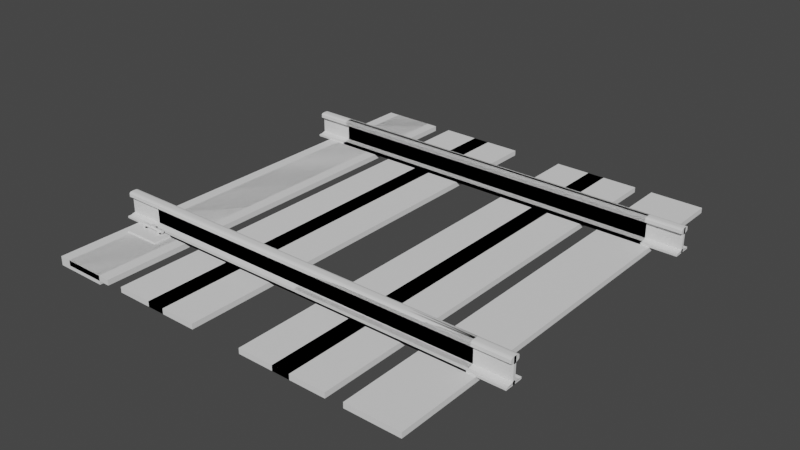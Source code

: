 # Source: einzelneschiene.blend  (saved by Blender 2.93.21; exported with 4.5.12 LTS)
import bpy
from mathutils import Matrix  # noqa: F401  (used for matrix-valued properties, if any)

bpy.ops.wm.read_factory_settings(use_empty=True)
scene = bpy.context.scene
scene.name = 'Scene'

# ---- collections
col_collection = bpy.data.collections.new('Collection'); scene.collection.children.link(col_collection)
col_collection_2 = bpy.data.collections.new('Collection 2'); scene.collection.children.link(col_collection_2)
col_gleis_building = bpy.data.collections.new('Gleis building'); scene.collection.children.link(col_gleis_building)
col_gleis_building_001 = bpy.data.collections.new('Gleis building.001'); scene.collection.children.link(col_gleis_building_001)

# ---- world
world_world = bpy.data.worlds.new('World'); scene.world = world_world
world_world.use_nodes = True; world_world.node_tree.nodes.clear()
_N = world_world.node_tree.nodes; _L = world_world.node_tree.links
n0 = _N.new('ShaderNodeOutputWorld'); n0.name = 'World Output'; n0.location = (300, 300)
n1 = _N.new('ShaderNodeBackground'); n1.name = 'Background'; n1.location = (10, 300)
n1.inputs[0].default_value = (0.05088, 0.05088, 0.05088, 1.0)
_L.new(n1.outputs[0], n0.inputs[0])
n0.is_active_output = True
world_world.color = (0.05088, 0.05088, 0.05088)
world_world.use_sun_shadow = False
world_world.sun_shadow_jitter_overblur = 0.0

# ---- meshes
me_w_rfel_033 = bpy.data.meshes.new('Würfel.033')
me_w_rfel_033.from_pydata([(-1.0, -1.0, -1.0), (-1.0, -1.0, 1.0), (-1.0, 1.0, -1.0), (-1.0, 1.0, 1.0), (1.0, -1.0, -1.0), (1.0, -1.0, 1.0), (1.0, 1.0, -1.0), (1.0, 1.0, 1.0)], [], [(0, 1, 3, 2), (2, 3, 7, 6), (6, 7, 5, 4), (4, 5, 1, 0), (2, 6, 4, 0), (7, 3, 1, 5)])
_uv = me_w_rfel_033.uv_layers.new(name='UV-Map')
_uv.uv.foreach_set('vector', [0.375, 0.0, 0.625, 0.0, 0.625, 0.25, 0.375, 0.25, 0.375, 0.25, 0.625, 0.25, 0.625, 0.5, 0.375, 0.5, 0.375, 0.5, 0.625, 0.5, 0.625, 0.75, 0.375, 0.75, 0.375, 0.75, 0.625, 0.75, 0.625, 1.0, 0.375, 1.0, 0.125, 0.5, 0.375, 0.5, 0.375, 0.75, 0.125, 0.75, 0.625, 0.5, 0.875, 0.5, 0.875, 0.75, 0.625, 0.75])
me_w_rfel_033.use_remesh_fix_poles = True
me_w_rfel_033.use_remesh_preserve_attributes = False
me_w_rfel_033.update()
me_w_rfel_034 = bpy.data.meshes.new('Würfel.034')
me_w_rfel_034.from_pydata([(-1.0, -1.0, -1.0), (-1.0, -1.0, 1.0), (-1.0, 1.0, -1.0), (-1.0, 1.0, 1.0), (1.0, -1.0, -1.0), (1.0, -1.0, 1.0), (1.0, 1.0, -1.0), (1.0, 1.0, 1.0)], [], [(0, 1, 3, 2), (2, 3, 7, 6), (6, 7, 5, 4), (4, 5, 1, 0), (2, 6, 4, 0), (7, 3, 1, 5)])
_uv = me_w_rfel_034.uv_layers.new(name='UV-Map')
_uv.uv.foreach_set('vector', [0.375, 0.0, 0.625, 0.0, 0.625, 0.25, 0.375, 0.25, 0.375, 0.25, 0.625, 0.25, 0.625, 0.5, 0.375, 0.5, 0.375, 0.5, 0.625, 0.5, 0.625, 0.75, 0.375, 0.75, 0.375, 0.75, 0.625, 0.75, 0.625, 1.0, 0.375, 1.0, 0.125, 0.5, 0.375, 0.5, 0.375, 0.75, 0.125, 0.75, 0.625, 0.5, 0.875, 0.5, 0.875, 0.75, 0.625, 0.75])
me_w_rfel_034.use_remesh_fix_poles = True
me_w_rfel_034.use_remesh_preserve_attributes = False
me_w_rfel_034.update()
me_w_rfel_036 = bpy.data.meshes.new('Würfel.036')
me_w_rfel_036.from_pydata([(-1.0, -1.0, -1.0), (-1.0, -1.0, 1.0), (-1.0, 1.0, -1.0), (-1.0, 1.0, 1.0), (1.0, -1.0, -1.0), (1.0, -1.0, 1.0), (1.0, 1.0, -1.0), (1.0, 1.0, 1.0), (-1.0, 0.9977, 1.089), (1.0, 0.9977, 1.089), (-1.0, 0.9797, 0.7103), (1.0, 0.9797, 0.7103), (-1.0, 0.9261, 0.3455), (1.0, 0.9261, 0.3455), (-1.0, 0.839, 0.007515), (1.0, 0.839, 0.007515), (-1.0, 0.7215, -0.2914), (1.0, 0.7215, -0.2914), (-1.0, 0.5778, -0.5404), (1.0, 0.5778, -0.5404), (-1.0, 0.4132, -0.7305), (1.0, 0.4132, -0.7305), (-1.0, 0.2335, -0.8548), (1.0, 0.2335, -0.8548), (-1.0, 0.04532, -0.9089), (1.0, 0.04532, -0.9089), (-1.0, -0.1446, -0.8908), (1.0, -0.1446, -0.8908), (-1.0, -0.3293, -0.8012), (1.0, -0.3293, -0.8012), (-1.0, -0.5023, -0.6433), (1.0, -0.5023, -0.6433), (-1.0, -0.6571, -0.4227), (1.0, -0.6571, -0.4227), (-1.0, -0.7883, -0.1475), (1.0, -0.7883, -0.1475), (-1.0, -0.8911, 0.1723), (1.0, -0.8911, 0.1723), (-1.0, -0.9618, 0.5253), (1.0, -0.9618, 0.5253), (-1.0, -0.9977, 0.8987), (1.0, -0.9977, 0.8987), (-1.0, -0.9977, 1.279), (1.0, -0.9977, 1.279), (-1.0, -0.9618, 1.652), (1.0, -0.9618, 1.652), (-1.0, -0.8911, 2.005), (1.0, -0.8911, 2.005), (-1.0, -0.7883, 2.325), (1.0, -0.7883, 2.325), (-1.0, -0.6571, 2.6), (1.0, -0.6571, 2.6), (-1.0, -0.5023, 2.821), (1.0, -0.5023, 2.821), (-1.0, -0.3293, 2.979), (1.0, -0.3293, 2.979), (-1.0, -0.1446, 3.068), (1.0, -0.1446, 3.068), (-1.0, 0.04532, 3.087), (1.0, 0.04532, 3.087), (-1.0, 0.2335, 3.032), (1.0, 0.2335, 3.032), (-1.0, 0.4132, 2.908), (1.0, 0.4132, 2.908), (-1.0, 0.5778, 2.718), (1.0, 0.5778, 2.718), (-1.0, 0.7215, 2.469), (1.0, 0.7215, 2.469), (-1.0, 0.839, 2.17), (1.0, 0.839, 2.17), (-1.0, 0.9261, 1.832), (1.0, 0.9261, 1.832), (-1.0, 0.9797, 1.467), (1.0, 0.9797, 1.467), (13.73, -1.0, -1.0), (13.73, -1.0, 1.0), (13.73, 1.0, -1.0), (13.73, 1.0, 1.0), (15.73, -1.0, -1.0), (15.73, -1.0, 1.0), (15.73, 1.0, -1.0), (15.73, 1.0, 1.0), (13.73, 0.9977, 1.089), (15.73, 0.9977, 1.089), (13.73, 0.9797, 0.7103), (15.73, 0.9797, 0.7103), (13.73, 0.9261, 0.3455), (15.73, 0.9261, 0.3455), (13.73, 0.839, 0.007515), (15.73, 0.839, 0.007515), (13.73, 0.7215, -0.2914), (15.73, 0.7215, -0.2914), (13.73, 0.5778, -0.5404), (15.73, 0.5778, -0.5404), (13.73, 0.4132, -0.7305), (15.73, 0.4132, -0.7305), (13.73, 0.2335, -0.8548), (15.73, 0.2335, -0.8548), (13.73, 0.04532, -0.9089), (15.73, 0.04532, -0.9089), (13.73, -0.1446, -0.8908), (15.73, -0.1446, -0.8908), (13.73, -0.3293, -0.8012), (15.73, -0.3293, -0.8012), (13.73, -0.5023, -0.6433), (15.73, -0.5023, -0.6433), (13.73, -0.6571, -0.4227), (15.73, -0.6571, -0.4227), (13.73, -0.7883, -0.1475), (15.73, -0.7883, -0.1475), (13.73, -0.8911, 0.1723), (15.73, -0.8911, 0.1723), (13.73, -0.9618, 0.5253), (15.73, -0.9618, 0.5253), (13.73, -0.9977, 0.8987), (15.73, -0.9977, 0.8987), (13.73, -0.9977, 1.279), (15.73, -0.9977, 1.279), (13.73, -0.9618, 1.652), (15.73, -0.9618, 1.652), (13.73, -0.8911, 2.005), (15.73, -0.8911, 2.005), (13.73, -0.7883, 2.325), (15.73, -0.7883, 2.325), (13.73, -0.6571, 2.6), (15.73, -0.6571, 2.6), (13.73, -0.5023, 2.821), (15.73, -0.5023, 2.821), (13.73, -0.3293, 2.979), (15.73, -0.3293, 2.979), (13.73, -0.1446, 3.068), (15.73, -0.1446, 3.068), (13.73, 0.04532, 3.087), (15.73, 0.04532, 3.087), (13.73, 0.2335, 3.032), (15.73, 0.2335, 3.032), (13.73, 0.4132, 2.908), (15.73, 0.4132, 2.908), (13.73, 0.5778, 2.718), (15.73, 0.5778, 2.718), (13.73, 0.7215, 2.469), (15.73, 0.7215, 2.469), (13.73, 0.839, 2.17), (15.73, 0.839, 2.17), (13.73, 0.9261, 1.832), (15.73, 0.9261, 1.832), (13.73, 0.9797, 1.467), (15.73, 0.9797, 1.467)], [], [(0, 1, 3, 2), (2, 3, 7, 6), (6, 7, 5, 4), (4, 5, 1, 0), (2, 6, 4, 0), (7, 3, 1, 5), (8, 9, 11, 10), (10, 11, 13, 12), (12, 13, 15, 14), (14, 15, 17, 16), (16, 17, 19, 18), (18, 19, 21, 20), (20, 21, 23, 22), (22, 23, 25, 24), (24, 25, 27, 26), (26, 27, 29, 28), (28, 29, 31, 30), (30, 31, 33, 32), (32, 33, 35, 34), (34, 35, 37, 36), (36, 37, 39, 38), (38, 39, 41, 40), (40, 41, 43, 42), (42, 43, 45, 44), (44, 45, 47, 46), (46, 47, 49, 48), (48, 49, 51, 50), (50, 51, 53, 52), (52, 53, 55, 54), (54, 55, 57, 56), (56, 57, 59, 58), (58, 59, 61, 60), (60, 61, 63, 62), (62, 63, 65, 64), (64, 65, 67, 66), (66, 67, 69, 68), (68, 69, 71, 70), (11, 9, 73, 71, 69, 67, 65, 63, 61, 59, 57, 55, 53, 51, 49, 47, 45, 43, 41, 39, 37, 35, 33, 31, 29, 27, 25, 23, 21, 19, 17, 15, 13), (70, 71, 73, 72), (72, 73, 9, 8), (8, 10, 12, 14, 16, 18, 20, 22, 24, 26, 28, 30, 32, 34, 36, 38, 40, 42, 44, 46, 48, 50, 52, 54, 56, 58, 60, 62, 64, 66, 68, 70, 72), (74, 75, 77, 76), (76, 77, 81, 80), (80, 81, 79, 78), (78, 79, 75, 74), (76, 80, 78, 74), (81, 77, 75, 79), (82, 83, 85, 84), (84, 85, 87, 86), (86, 87, 89, 88), (88, 89, 91, 90), (90, 91, 93, 92), (92, 93, 95, 94), (94, 95, 97, 96), (96, 97, 99, 98), (98, 99, 101, 100), (100, 101, 103, 102), (102, 103, 105, 104), (104, 105, 107, 106), (106, 107, 109, 108), (108, 109, 111, 110), (110, 111, 113, 112), (112, 113, 115, 114), (114, 115, 117, 116), (116, 117, 119, 118), (118, 119, 121, 120), (120, 121, 123, 122), (122, 123, 125, 124), (124, 125, 127, 126), (126, 127, 129, 128), (128, 129, 131, 130), (130, 131, 133, 132), (132, 133, 135, 134), (134, 135, 137, 136), (136, 137, 139, 138), (138, 139, 141, 140), (140, 141, 143, 142), (142, 143, 145, 144), (85, 83, 147, 145, 143, 141, 139, 137, 135, 133, 131, 129, 127, 125, 123, 121, 119, 117, 115, 113, 111, 109, 107, 105, 103, 101, 99, 97, 95, 93, 91, 89, 87), (144, 145, 147, 146), (146, 147, 83, 82), (82, 84, 86, 88, 90, 92, 94, 96, 98, 100, 102, 104, 106, 108, 110, 112, 114, 116, 118, 120, 122, 124, 126, 128, 130, 132, 134, 136, 138, 140, 142, 144, 146)])
_uv = me_w_rfel_036.uv_layers.new(name='UV-Map')
_uv.uv.foreach_set('vector', [0.375, 0.0, 0.625, 0.0, 0.625, 0.25, 0.375, 0.25, 0.375, 0.25, 0.625, 0.25, 0.625, 0.5, 0.375, 0.5, 0.375, 0.5, 0.625, 0.5, 0.625, 0.75, 0.375, 0.75, 0.375, 0.75, 0.625, 0.75, 0.625, 1.0, 0.375, 1.0, 0.125, 0.5, 0.375, 0.5, 0.375, 0.75, 0.125, 0.75, 0.625, 0.5, 0.875, 0.5, 0.875, 0.75, 0.625, 0.75, 1.0, 0.5, 1.0, 1.0, 0.9697, 1.0, 0.9697, 0.5, 0.9697, 0.5, 0.9697, 1.0, 0.9394, 1.0, 0.9394, 0.5, 0.9394, 0.5, 0.9394, 1.0, 0.9091, 1.0, 0.9091, 0.5, 0.9091, 0.5, 0.9091, 1.0, 0.8788, 1.0, 0.8788, 0.5, 0.8788, 0.5, 0.8788, 1.0, 0.8485, 1.0, 0.8485, 0.5, 0.8485, 0.5, 0.8485, 1.0, 0.8182, 1.0, 0.8182, 0.5, 0.8182, 0.5, 0.8182, 1.0, 0.7879, 1.0, 0.7879, 0.5, 0.7879, 0.5, 0.7879, 1.0, 0.7576, 1.0, 0.7576, 0.5, 0.7576, 0.5, 0.7576, 1.0, 0.7273, 1.0, 0.7273, 0.5, 0.7273, 0.5, 0.7273, 1.0, 0.697, 1.0, 0.697, 0.5, 0.697, 0.5, 0.697, 1.0, 0.6667, 1.0, 0.6667, 0.5, 0.6667, 0.5, 0.6667, 1.0, 0.6364, 1.0, 0.6364, 0.5, 0.6364, 0.5, 0.6364, 1.0, 0.6061, 1.0, 0.6061, 0.5, 0.6061, 0.5, 0.6061, 1.0, 0.5758, 1.0, 0.5758, 0.5, 0.5758, 0.5, 0.5758, 1.0, 0.5455, 1.0, 0.5455, 0.5, 0.5455, 0.5, 0.5455, 1.0, 0.5152, 1.0, 0.5152, 0.5, 0.5152, 0.5, 0.5152, 1.0, 0.4848, 1.0, 0.4848, 0.5, 0.4848, 0.5, 0.4848, 1.0, 0.4545, 1.0, 0.4545, 0.5, 0.4545, 0.5, 0.4545, 1.0, 0.4242, 1.0, 0.4242, 0.5, 0.4242, 0.5, 0.4242, 1.0, 0.3939, 1.0, 0.3939, 0.5, 0.3939, 0.5, 0.3939, 1.0, 0.3636, 1.0, 0.3636, 0.5, 0.3636, 0.5, 0.3636, 1.0, 0.3333, 1.0, 0.3333, 0.5, 0.3333, 0.5, 0.3333, 1.0, 0.303, 1.0, 0.303, 0.5, 0.303, 0.5, 0.303, 1.0, 0.2727, 1.0, 0.2727, 0.5, 0.2727, 0.5, 0.2727, 1.0, 0.2424, 1.0, 0.2424, 0.5, 0.2424, 0.5, 0.2424, 1.0, 0.2121, 1.0, 0.2121, 0.5, 0.2121, 0.5, 0.2121, 1.0, 0.1818, 1.0, 0.1818, 0.5, 0.1818, 0.5, 0.1818, 1.0, 0.1515, 1.0, 0.1515, 0.5, 0.1515, 0.5, 0.1515, 1.0, 0.1212, 1.0, 0.1212, 0.5, 0.1212, 0.5, 0.1212, 1.0, 0.09091, 1.0, 0.09091, 0.5, 0.09091, 0.5, 0.09091, 1.0, 0.06061, 1.0, 0.06061, 0.5, 0.2954, 0.4857, 0.25, 0.49, 0.2046, 0.4857, 0.1608, 0.4728, 0.1202, 0.4519, 0.08438, 0.4237, 0.0545, 0.3892, 0.03169, 0.3497, 0.01677, 0.3066, 0.01027, 0.2614, 0.01244, 0.2158, 0.0232, 0.1715, 0.04215, 0.13, 0.06862, 0.09283, 0.1016, 0.06135, 0.14, 0.03668, 0.1824, 0.01972, 0.2272, 0.01109, 0.2728, 0.01109, 0.3176, 0.01972, 0.36, 0.03668, 0.3984, 0.06135, 0.4314, 0.09283, 0.4578, 0.13, 0.4768, 0.1715, 0.4876, 0.2158, 0.4897, 0.2614, 0.4832, 0.3066, 0.4683, 0.3497, 0.4455, 0.3892, 0.4156, 0.4237, 0.3798, 0.4519, 0.3392, 0.4728, 0.06061, 0.5, 0.06061, 1.0, 0.0303, 1.0, 0.0303, 0.5, 0.0303, 0.5, 0.0303, 1.0, 4.47e-07, 1.0, 4.47e-07, 0.5, 0.75, 0.49, 0.7954, 0.4857, 0.8392, 0.4728, 0.8798, 0.4519, 0.9156, 0.4237, 0.9455, 0.3892, 0.9683, 0.3497, 0.9832, 0.3066, 0.9897, 0.2614, 0.9876, 0.2158, 0.9768, 0.1715, 0.9578, 0.13, 0.9314, 0.09283, 0.8984, 0.06135, 0.86, 0.03668, 0.8176, 0.01972, 0.7728, 0.01109, 0.7272, 0.01109, 0.6824, 0.01972, 0.64, 0.03668, 0.6016, 0.06135, 0.5686, 0.09283, 0.5422, 0.13, 0.5232, 0.1715, 0.5124, 0.2158, 0.5103, 0.2614, 0.5168, 0.3066, 0.5317, 0.3497, 0.5545, 0.3892, 0.5844, 0.4237, 0.6202, 0.4519, 0.6608, 0.4728, 0.7046, 0.4857, 0.375, 0.0, 0.625, 0.0, 0.625, 0.25, 0.375, 0.25, 0.375, 0.25, 0.625, 0.25, 0.625, 0.5, 0.375, 0.5, 0.375, 0.5, 0.625, 0.5, 0.625, 0.75, 0.375, 0.75, 0.375, 0.75, 0.625, 0.75, 0.625, 1.0, 0.375, 1.0, 0.125, 0.5, 0.375, 0.5, 0.375, 0.75, 0.125, 0.75, 0.625, 0.5, 0.875, 0.5, 0.875, 0.75, 0.625, 0.75, 1.0, 0.5, 1.0, 1.0, 0.9697, 1.0, 0.9697, 0.5, 0.9697, 0.5, 0.9697, 1.0, 0.9394, 1.0, 0.9394, 0.5, 0.9394, 0.5, 0.9394, 1.0, 0.9091, 1.0, 0.9091, 0.5, 0.9091, 0.5, 0.9091, 1.0, 0.8788, 1.0, 0.8788, 0.5, 0.8788, 0.5, 0.8788, 1.0, 0.8485, 1.0, 0.8485, 0.5, 0.8485, 0.5, 0.8485, 1.0, 0.8182, 1.0, 0.8182, 0.5, 0.8182, 0.5, 0.8182, 1.0, 0.7879, 1.0, 0.7879, 0.5, 0.7879, 0.5, 0.7879, 1.0, 0.7576, 1.0, 0.7576, 0.5, 0.7576, 0.5, 0.7576, 1.0, 0.7273, 1.0, 0.7273, 0.5, 0.7273, 0.5, 0.7273, 1.0, 0.697, 1.0, 0.697, 0.5, 0.697, 0.5, 0.697, 1.0, 0.6667, 1.0, 0.6667, 0.5, 0.6667, 0.5, 0.6667, 1.0, 0.6364, 1.0, 0.6364, 0.5, 0.6364, 0.5, 0.6364, 1.0, 0.6061, 1.0, 0.6061, 0.5, 0.6061, 0.5, 0.6061, 1.0, 0.5758, 1.0, 0.5758, 0.5, 0.5758, 0.5, 0.5758, 1.0, 0.5455, 1.0, 0.5455, 0.5, 0.5455, 0.5, 0.5455, 1.0, 0.5152, 1.0, 0.5152, 0.5, 0.5152, 0.5, 0.5152, 1.0, 0.4848, 1.0, 0.4848, 0.5, 0.4848, 0.5, 0.4848, 1.0, 0.4545, 1.0, 0.4545, 0.5, 0.4545, 0.5, 0.4545, 1.0, 0.4242, 1.0, 0.4242, 0.5, 0.4242, 0.5, 0.4242, 1.0, 0.3939, 1.0, 0.3939, 0.5, 0.3939, 0.5, 0.3939, 1.0, 0.3636, 1.0, 0.3636, 0.5, 0.3636, 0.5, 0.3636, 1.0, 0.3333, 1.0, 0.3333, 0.5, 0.3333, 0.5, 0.3333, 1.0, 0.303, 1.0, 0.303, 0.5, 0.303, 0.5, 0.303, 1.0, 0.2727, 1.0, 0.2727, 0.5, 0.2727, 0.5, 0.2727, 1.0, 0.2424, 1.0, 0.2424, 0.5, 0.2424, 0.5, 0.2424, 1.0, 0.2121, 1.0, 0.2121, 0.5, 0.2121, 0.5, 0.2121, 1.0, 0.1818, 1.0, 0.1818, 0.5, 0.1818, 0.5, 0.1818, 1.0, 0.1515, 1.0, 0.1515, 0.5, 0.1515, 0.5, 0.1515, 1.0, 0.1212, 1.0, 0.1212, 0.5, 0.1212, 0.5, 0.1212, 1.0, 0.09091, 1.0, 0.09091, 0.5, 0.09091, 0.5, 0.09091, 1.0, 0.06061, 1.0, 0.06061, 0.5, 0.2954, 0.4857, 0.25, 0.49, 0.2046, 0.4857, 0.1608, 0.4728, 0.1202, 0.4519, 0.08438, 0.4237, 0.0545, 0.3892, 0.03169, 0.3497, 0.01677, 0.3066, 0.01027, 0.2614, 0.01244, 0.2158, 0.0232, 0.1715, 0.04215, 0.13, 0.06862, 0.09283, 0.1016, 0.06135, 0.14, 0.03668, 0.1824, 0.01972, 0.2272, 0.01109, 0.2728, 0.01109, 0.3176, 0.01972, 0.36, 0.03668, 0.3984, 0.06135, 0.4314, 0.09283, 0.4578, 0.13, 0.4768, 0.1715, 0.4876, 0.2158, 0.4897, 0.2614, 0.4832, 0.3066, 0.4683, 0.3497, 0.4455, 0.3892, 0.4156, 0.4237, 0.3798, 0.4519, 0.3392, 0.4728, 0.06061, 0.5, 0.06061, 1.0, 0.0303, 1.0, 0.0303, 0.5, 0.0303, 0.5, 0.0303, 1.0, 4.47e-07, 1.0, 4.47e-07, 0.5, 0.75, 0.49, 0.7954, 0.4857, 0.8392, 0.4728, 0.8798, 0.4519, 0.9156, 0.4237, 0.9455, 0.3892, 0.9683, 0.3497, 0.9832, 0.3066, 0.9897, 0.2614, 0.9876, 0.2158, 0.9768, 0.1715, 0.9578, 0.13, 0.9314, 0.09283, 0.8984, 0.06135, 0.86, 0.03668, 0.8176, 0.01972, 0.7728, 0.01109, 0.7272, 0.01109, 0.6824, 0.01972, 0.64, 0.03668, 0.6016, 0.06135, 0.5686, 0.09283, 0.5422, 0.13, 0.5232, 0.1715, 0.5124, 0.2158, 0.5103, 0.2614, 0.5168, 0.3066, 0.5317, 0.3497, 0.5545, 0.3892, 0.5844, 0.4237, 0.6202, 0.4519, 0.6608, 0.4728, 0.7046, 0.4857])
me_w_rfel_036.use_remesh_fix_poles = True
me_w_rfel_036.use_remesh_preserve_attributes = False
me_w_rfel_036.update()
me_zylinder_009 = bpy.data.meshes.new('Zylinder.009')
me_zylinder_009.from_pydata([(0.0, 0.01, -0.005), (0.0, 0.01, 0.005), (0.001893, 0.009819, -0.005), (0.001893, 0.009819, 0.005), (0.003717, 0.009284, -0.005), (0.003717, 0.009284, 0.005), (0.005406, 0.008413, -0.005), (0.005406, 0.008413, 0.005), (0.006901, 0.007237, -0.005), (0.006901, 0.007237, 0.005), (0.008146, 0.005801, -0.005), (0.008146, 0.005801, 0.005), (0.009096, 0.004154, -0.005), (0.009096, 0.004154, 0.005), (0.009718, 0.002358, -0.005), (0.009718, 0.002358, 0.005), (0.009989, 0.0004758, -0.005), (0.009989, 0.0004758, 0.005), (0.009898, -0.001423, -0.005), (0.009898, -0.001423, 0.005), (0.00945, -0.003271, -0.005), (0.00945, -0.003271, 0.005), (0.00866, -0.005, -0.005), (0.00866, -0.005, 0.005), (0.007557, -0.006549, -0.005), (0.007557, -0.006549, 0.005), (0.006182, -0.007861, -0.005), (0.006182, -0.007861, 0.005), (0.004582, -0.008888, -0.005), (0.004582, -0.008888, 0.005), (0.002817, -0.009595, -0.005), (0.002817, -0.009595, 0.005), (0.0009506, -0.009955, -0.005), (0.0009506, -0.009955, 0.005), (-0.0009506, -0.009955, -0.005), (-0.0009506, -0.009955, 0.005), (-0.002817, -0.009595, -0.005), (-0.002817, -0.009595, 0.005), (-0.004582, -0.008888, -0.005), (-0.004582, -0.008888, 0.005), (-0.006182, -0.007861, -0.005), (-0.006182, -0.007861, 0.005), (-0.007557, -0.006549, -0.005), (-0.007557, -0.006549, 0.005), (-0.00866, -0.005, -0.005), (-0.00866, -0.005, 0.005), (-0.00945, -0.003271, -0.005), (-0.00945, -0.003271, 0.005), (-0.009898, -0.001423, -0.005), (-0.009898, -0.001423, 0.005), (-0.009989, 0.0004758, -0.005), (-0.009989, 0.0004758, 0.005), (-0.009718, 0.002358, -0.005), (-0.009718, 0.002358, 0.005), (-0.009096, 0.004154, -0.005), (-0.009096, 0.004154, 0.005), (-0.008146, 0.005801, -0.005), (-0.008146, 0.005801, 0.005), (-0.006901, 0.007237, -0.005), (-0.006901, 0.007237, 0.005), (-0.005406, 0.008413, -0.005), (-0.005406, 0.008413, 0.005), (-0.003717, 0.009284, -0.005), (-0.003717, 0.009284, 0.005), (-0.001893, 0.009819, -0.005), (-0.001893, 0.009819, 0.005)], [], [(0, 1, 3, 2), (2, 3, 5, 4), (4, 5, 7, 6), (6, 7, 9, 8), (8, 9, 11, 10), (10, 11, 13, 12), (12, 13, 15, 14), (14, 15, 17, 16), (16, 17, 19, 18), (18, 19, 21, 20), (20, 21, 23, 22), (22, 23, 25, 24), (24, 25, 27, 26), (26, 27, 29, 28), (28, 29, 31, 30), (30, 31, 33, 32), (32, 33, 35, 34), (34, 35, 37, 36), (36, 37, 39, 38), (38, 39, 41, 40), (40, 41, 43, 42), (42, 43, 45, 44), (44, 45, 47, 46), (46, 47, 49, 48), (48, 49, 51, 50), (50, 51, 53, 52), (52, 53, 55, 54), (54, 55, 57, 56), (56, 57, 59, 58), (58, 59, 61, 60), (60, 61, 63, 62), (3, 1, 65, 63, 61, 59, 57, 55, 53, 51, 49, 47, 45, 43, 41, 39, 37, 35, 33, 31, 29, 27, 25, 23, 21, 19, 17, 15, 13, 11, 9, 7, 5), (62, 63, 65, 64), (64, 65, 1, 0), (0, 2, 4, 6, 8, 10, 12, 14, 16, 18, 20, 22, 24, 26, 28, 30, 32, 34, 36, 38, 40, 42, 44, 46, 48, 50, 52, 54, 56, 58, 60, 62, 64)])
_uv = me_zylinder_009.uv_layers.new(name='UV-Map')
_uv.uv.foreach_set('vector', [1.0, 0.5, 1.0, 1.0, 0.9697, 1.0, 0.9697, 0.5, 0.9697, 0.5, 0.9697, 1.0, 0.9394, 1.0, 0.9394, 0.5, 0.9394, 0.5, 0.9394, 1.0, 0.9091, 1.0, 0.9091, 0.5, 0.9091, 0.5, 0.9091, 1.0, 0.8788, 1.0, 0.8788, 0.5, 0.8788, 0.5, 0.8788, 1.0, 0.8485, 1.0, 0.8485, 0.5, 0.8485, 0.5, 0.8485, 1.0, 0.8182, 1.0, 0.8182, 0.5, 0.8182, 0.5, 0.8182, 1.0, 0.7879, 1.0, 0.7879, 0.5, 0.7879, 0.5, 0.7879, 1.0, 0.7576, 1.0, 0.7576, 0.5, 0.7576, 0.5, 0.7576, 1.0, 0.7273, 1.0, 0.7273, 0.5, 0.7273, 0.5, 0.7273, 1.0, 0.697, 1.0, 0.697, 0.5, 0.697, 0.5, 0.697, 1.0, 0.6667, 1.0, 0.6667, 0.5, 0.6667, 0.5, 0.6667, 1.0, 0.6364, 1.0, 0.6364, 0.5, 0.6364, 0.5, 0.6364, 1.0, 0.6061, 1.0, 0.6061, 0.5, 0.6061, 0.5, 0.6061, 1.0, 0.5758, 1.0, 0.5758, 0.5, 0.5758, 0.5, 0.5758, 1.0, 0.5455, 1.0, 0.5455, 0.5, 0.5455, 0.5, 0.5455, 1.0, 0.5152, 1.0, 0.5152, 0.5, 0.5152, 0.5, 0.5152, 1.0, 0.4848, 1.0, 0.4848, 0.5, 0.4848, 0.5, 0.4848, 1.0, 0.4545, 1.0, 0.4545, 0.5, 0.4545, 0.5, 0.4545, 1.0, 0.4242, 1.0, 0.4242, 0.5, 0.4242, 0.5, 0.4242, 1.0, 0.3939, 1.0, 0.3939, 0.5, 0.3939, 0.5, 0.3939, 1.0, 0.3636, 1.0, 0.3636, 0.5, 0.3636, 0.5, 0.3636, 1.0, 0.3333, 1.0, 0.3333, 0.5, 0.3333, 0.5, 0.3333, 1.0, 0.303, 1.0, 0.303, 0.5, 0.303, 0.5, 0.303, 1.0, 0.2727, 1.0, 0.2727, 0.5, 0.2727, 0.5, 0.2727, 1.0, 0.2424, 1.0, 0.2424, 0.5, 0.2424, 0.5, 0.2424, 1.0, 0.2121, 1.0, 0.2121, 0.5, 0.2121, 0.5, 0.2121, 1.0, 0.1818, 1.0, 0.1818, 0.5, 0.1818, 0.5, 0.1818, 1.0, 0.1515, 1.0, 0.1515, 0.5, 0.1515, 0.5, 0.1515, 1.0, 0.1212, 1.0, 0.1212, 0.5, 0.1212, 0.5, 0.1212, 1.0, 0.09091, 1.0, 0.09091, 0.5, 0.09091, 0.5, 0.09091, 1.0, 0.06061, 1.0, 0.06061, 0.5, 0.2954, 0.4857, 0.25, 0.49, 0.2046, 0.4857, 0.1608, 0.4728, 0.1202, 0.4519, 0.08438, 0.4237, 0.0545, 0.3892, 0.03169, 0.3497, 0.01677, 0.3066, 0.01027, 0.2614, 0.01244, 0.2158, 0.0232, 0.1715, 0.04215, 0.13, 0.06862, 0.09283, 0.1016, 0.06135, 0.14, 0.03668, 0.1824, 0.01972, 0.2272, 0.01109, 0.2728, 0.01109, 0.3176, 0.01972, 0.36, 0.03668, 0.3984, 0.06135, 0.4314, 0.09283, 0.4578, 0.13, 0.4768, 0.1715, 0.4876, 0.2158, 0.4897, 0.2614, 0.4832, 0.3066, 0.4683, 0.3497, 0.4455, 0.3892, 0.4156, 0.4237, 0.3798, 0.4519, 0.3392, 0.4728, 0.06061, 0.5, 0.06061, 1.0, 0.0303, 1.0, 0.0303, 0.5, 0.0303, 0.5, 0.0303, 1.0, 4.47e-07, 1.0, 4.47e-07, 0.5, 0.75, 0.49, 0.7954, 0.4857, 0.8392, 0.4728, 0.8798, 0.4519, 0.9156, 0.4237, 0.9455, 0.3892, 0.9683, 0.3497, 0.9832, 0.3066, 0.9897, 0.2614, 0.9876, 0.2158, 0.9768, 0.1715, 0.9578, 0.13, 0.9314, 0.09283, 0.8984, 0.06135, 0.86, 0.03668, 0.8176, 0.01972, 0.7728, 0.01109, 0.7272, 0.01109, 0.6824, 0.01972, 0.64, 0.03668, 0.6016, 0.06135, 0.5686, 0.09283, 0.5422, 0.13, 0.5232, 0.1715, 0.5124, 0.2158, 0.5103, 0.2614, 0.5168, 0.3066, 0.5317, 0.3497, 0.5545, 0.3892, 0.5844, 0.4237, 0.6202, 0.4519, 0.6608, 0.4728, 0.7046, 0.4857])
me_zylinder_009.use_remesh_fix_poles = True
me_zylinder_009.use_remesh_preserve_attributes = False
me_zylinder_009.update()
me_zylinder_010 = bpy.data.meshes.new('Zylinder.010')
me_zylinder_010.from_pydata([(0.0, 0.01, -0.005), (0.0, 0.01, 0.005), (0.00866, 0.005, -0.005), (0.00866, 0.005, 0.005), (0.00866, -0.005, -0.005), (0.00866, -0.005, 0.005), (-8.742e-10, -0.01, -0.005), (-8.742e-10, -0.01, 0.005), (-0.00866, -0.005, -0.005), (-0.00866, -0.005, 0.005), (-0.00866, 0.005, -0.005), (-0.00866, 0.005, 0.005)], [], [(0, 1, 3, 2), (2, 3, 5, 4), (4, 5, 7, 6), (6, 7, 9, 8), (3, 1, 11, 9, 7, 5), (8, 9, 11, 10), (10, 11, 1, 0), (0, 2, 4, 6, 8, 10)])
_uv = me_zylinder_010.uv_layers.new(name='UV-Map')
_uv.uv.foreach_set('vector', [1.0, 0.5, 1.0, 1.0, 0.8333, 1.0, 0.8333, 0.5, 0.8333, 0.5, 0.8333, 1.0, 0.6667, 1.0, 0.6667, 0.5, 0.6667, 0.5, 0.6667, 1.0, 0.5, 1.0, 0.5, 0.5, 0.5, 0.5, 0.5, 1.0, 0.3333, 1.0, 0.3333, 0.5, 0.4578, 0.37, 0.25, 0.49, 0.04215, 0.37, 0.04215, 0.13, 0.25, 0.01, 0.4578, 0.13, 0.3333, 0.5, 0.3333, 1.0, 0.1667, 1.0, 0.1667, 0.5, 0.1667, 0.5, 0.1667, 1.0, -8.941e-08, 1.0, -8.941e-08, 0.5, 0.75, 0.49, 0.9578, 0.37, 0.9578, 0.13, 0.75, 0.01, 0.5422, 0.13, 0.5422, 0.37])
me_zylinder_010.use_remesh_fix_poles = True
me_zylinder_010.use_remesh_preserve_attributes = False
me_zylinder_010.update()
me_zylinder_011 = bpy.data.meshes.new('Zylinder.011')
me_zylinder_011.from_pydata([(0.0, 0.01, -0.005), (0.0, 0.01, 0.005), (0.00866, 0.005, -0.005), (0.00866, 0.005, 0.005), (0.00866, -0.005, -0.005), (0.00866, -0.005, 0.005), (-8.742e-10, -0.01, -0.005), (-8.742e-10, -0.01, 0.005), (-0.00866, -0.005, -0.005), (-0.00866, -0.005, 0.005), (-0.00866, 0.005, -0.005), (-0.00866, 0.005, 0.005)], [], [(0, 1, 3, 2), (2, 3, 5, 4), (4, 5, 7, 6), (6, 7, 9, 8), (3, 1, 11, 9, 7, 5), (8, 9, 11, 10), (10, 11, 1, 0), (0, 2, 4, 6, 8, 10)])
_uv = me_zylinder_011.uv_layers.new(name='UV-Map')
_uv.uv.foreach_set('vector', [1.0, 0.5, 1.0, 1.0, 0.8333, 1.0, 0.8333, 0.5, 0.8333, 0.5, 0.8333, 1.0, 0.6667, 1.0, 0.6667, 0.5, 0.6667, 0.5, 0.6667, 1.0, 0.5, 1.0, 0.5, 0.5, 0.5, 0.5, 0.5, 1.0, 0.3333, 1.0, 0.3333, 0.5, 0.4578, 0.37, 0.25, 0.49, 0.04215, 0.37, 0.04215, 0.13, 0.25, 0.01, 0.4578, 0.13, 0.3333, 0.5, 0.3333, 1.0, 0.1667, 1.0, 0.1667, 0.5, 0.1667, 0.5, 0.1667, 1.0, -8.941e-08, 1.0, -8.941e-08, 0.5, 0.75, 0.49, 0.9578, 0.37, 0.9578, 0.13, 0.75, 0.01, 0.5422, 0.13, 0.5422, 0.37])
me_zylinder_011.use_remesh_fix_poles = True
me_zylinder_011.use_remesh_preserve_attributes = False
me_zylinder_011.update()
me_zylinder_012 = bpy.data.meshes.new('Zylinder.012')
me_zylinder_012.from_pydata([(0.0, 0.01, -0.005), (0.0, 0.01, 0.005), (0.00866, 0.005, -0.005), (0.00866, 0.005, 0.005), (0.00866, -0.005, -0.005), (0.00866, -0.005, 0.005), (-8.742e-10, -0.01, -0.005), (-8.742e-10, -0.01, 0.005), (-0.00866, -0.005, -0.005), (-0.00866, -0.005, 0.005), (-0.00866, 0.005, -0.005), (-0.00866, 0.005, 0.005)], [], [(0, 1, 3, 2), (2, 3, 5, 4), (4, 5, 7, 6), (6, 7, 9, 8), (3, 1, 11, 9, 7, 5), (8, 9, 11, 10), (10, 11, 1, 0), (0, 2, 4, 6, 8, 10)])
_uv = me_zylinder_012.uv_layers.new(name='UV-Map')
_uv.uv.foreach_set('vector', [1.0, 0.5, 1.0, 1.0, 0.8333, 1.0, 0.8333, 0.5, 0.8333, 0.5, 0.8333, 1.0, 0.6667, 1.0, 0.6667, 0.5, 0.6667, 0.5, 0.6667, 1.0, 0.5, 1.0, 0.5, 0.5, 0.5, 0.5, 0.5, 1.0, 0.3333, 1.0, 0.3333, 0.5, 0.4578, 0.37, 0.25, 0.49, 0.04215, 0.37, 0.04215, 0.13, 0.25, 0.01, 0.4578, 0.13, 0.3333, 0.5, 0.3333, 1.0, 0.1667, 1.0, 0.1667, 0.5, 0.1667, 0.5, 0.1667, 1.0, -8.941e-08, 1.0, -8.941e-08, 0.5, 0.75, 0.49, 0.9578, 0.37, 0.9578, 0.13, 0.75, 0.01, 0.5422, 0.13, 0.5422, 0.37])
me_zylinder_012.use_remesh_fix_poles = True
me_zylinder_012.use_remesh_preserve_attributes = False
me_zylinder_012.update()
me_w_rfel = bpy.data.meshes.new('Würfel')
me_w_rfel.from_pydata([(-1.0, -1.0, -1.0), (-1.0, -1.0, 1.0), (-1.0, 1.0, -1.0), (-1.0, 1.0, 1.0), (1.0, -1.0, -1.0), (1.0, -1.0, 1.0), (1.0, 1.0, -1.0), (1.0, 1.0, 1.0)], [], [(0, 1, 3, 2), (2, 3, 7, 6), (6, 7, 5, 4), (4, 5, 1, 0), (2, 6, 4, 0), (7, 3, 1, 5)])
_uv = me_w_rfel.uv_layers.new(name='UV-Map')
_uv.uv.foreach_set('vector', [0.375, 0.0, 0.625, 0.0, 0.625, 0.25, 0.375, 0.25, 0.375, 0.25, 0.625, 0.25, 0.625, 0.5, 0.375, 0.5, 0.375, 0.5, 0.625, 0.5, 0.625, 0.75, 0.375, 0.75, 0.375, 0.75, 0.625, 0.75, 0.625, 1.0, 0.375, 1.0, 0.125, 0.5, 0.375, 0.5, 0.375, 0.75, 0.125, 0.75, 0.625, 0.5, 0.875, 0.5, 0.875, 0.75, 0.625, 0.75])
me_w_rfel.use_remesh_fix_poles = True
me_w_rfel.use_remesh_preserve_attributes = False
me_w_rfel.update()
me_zylinder = bpy.data.meshes.new('Zylinder')
me_zylinder.from_pydata([(0.0, 1.0, -1.0), (0.0, 1.0, 1.0), (0.866, -0.5, -1.0), (0.866, -0.5, 1.0), (-0.866, -0.5, -1.0), (-0.866, -0.5, 1.0)], [], [(0, 1, 3, 2), (2, 3, 5, 4), (3, 1, 5), (4, 5, 1, 0), (0, 2, 4)])
_uv = me_zylinder.uv_layers.new(name='UV-Map')
_uv.uv.foreach_set('vector', [1.0, 0.5, 1.0, 1.0, 0.6667, 1.0, 0.6667, 0.5, 0.6667, 0.5, 0.6667, 1.0, 0.3333, 1.0, 0.3333, 0.5, 0.4578, 0.13, 0.25, 0.49, 0.04215, 0.13, 0.3333, 0.5, 0.3333, 1.0, -5.96e-08, 1.0, -5.96e-08, 0.5, 0.75, 0.49, 0.9578, 0.13, 0.5422, 0.13])
me_zylinder.use_remesh_fix_poles = True
me_zylinder.use_remesh_preserve_attributes = False
me_zylinder.update()
me_w_rfel_001 = bpy.data.meshes.new('Würfel.001')
me_w_rfel_001.from_pydata([(-1.0, -1.0, -1.0), (-1.0, -1.0, 1.0), (-1.0, 1.0, -1.0), (-1.0, 1.0, 1.0), (1.0, -1.0, -1.0), (1.0, -1.0, 1.0), (1.0, 1.0, -1.0), (1.0, 1.0, 1.0)], [], [(0, 1, 3, 2), (2, 3, 7, 6), (6, 7, 5, 4), (4, 5, 1, 0), (2, 6, 4, 0), (7, 3, 1, 5)])
_uv = me_w_rfel_001.uv_layers.new(name='UV-Map')
_uv.uv.foreach_set('vector', [0.375, 0.0, 0.625, 0.0, 0.625, 0.25, 0.375, 0.25, 0.375, 0.25, 0.625, 0.25, 0.625, 0.5, 0.375, 0.5, 0.375, 0.5, 0.625, 0.5, 0.625, 0.75, 0.375, 0.75, 0.375, 0.75, 0.625, 0.75, 0.625, 1.0, 0.375, 1.0, 0.125, 0.5, 0.375, 0.5, 0.375, 0.75, 0.125, 0.75, 0.625, 0.5, 0.875, 0.5, 0.875, 0.75, 0.625, 0.75])
me_w_rfel_001.use_remesh_fix_poles = True
me_w_rfel_001.use_remesh_preserve_attributes = False
me_w_rfel_001.update()
me_zylinder_001 = bpy.data.meshes.new('Zylinder.001')
me_zylinder_001.from_pydata([(-8.879e-07, 0.9414, -0.5092), (-0.6248, 0.933, 0.08935), (0.06832, 0.866, -0.5092), (-0.6308, -0.9098, 0.08935), (0.2249, 0.5, -0.5092), (-0.8869, -0.683, 0.08935), (0.4604, -4.354e-08, -0.5092), (-0.8923, 0.683, 0.08935), (0.2249, -0.5, -0.5092), (-0.9677, -0.25, 0.08935), (0.06832, -0.866, -0.5092), (-0.9677, 0.25, 0.08935), (-9.774e-07, -0.9354, -0.5092), (-0.7911, 0.866, 0.08935), (-0.8084, -0.8429, -0.5092), (-0.9473, 0.5, 0.08935), (-0.9471, -0.5, -0.5092), (-0.9702, 1.211e-08, 0.08935), (-0.9702, 1.211e-08, -0.5092), (-0.9471, -0.5, 0.08935), (-0.9473, 0.5, -0.5092), (-0.8084, -0.8429, 0.08935), (-0.7911, 0.866, -0.5092), (5.66e-06, -0.9354, 0.08935), (-0.9677, 0.25, -0.5092), (0.06833, -0.866, 0.08935), (-0.9677, -0.25, -0.5092), (0.2249, -0.5, 0.08935), (-0.8923, 0.683, -0.5092), (0.4604, -4.354e-08, 0.08935), (-0.8869, -0.683, -0.5092), (0.2249, 0.5, 0.08935), (-0.6308, -0.9098, -0.5092), (0.06833, 0.866, 0.08935), (-0.6248, 0.933, -0.5092), (5.749e-06, 0.9414, 0.08935)], [], [(34, 0, 35, 1), (2, 4, 31, 33), (12, 32, 3, 23), (26, 18, 17, 9), (6, 8, 27, 29), (16, 26, 9, 19), (14, 30, 5, 21), (30, 16, 19, 5), (22, 34, 1, 13), (24, 20, 15, 11), (20, 28, 7, 15), (35, 33, 31, 29, 27, 25, 23, 3, 21, 5, 19, 9, 17, 11, 15, 7, 13, 1), (32, 14, 21, 3), (0, 34, 22, 28, 20, 24, 18, 26, 16, 30, 14, 32, 12, 10, 8, 6, 4, 2), (4, 6, 29, 31), (0, 2, 33, 35), (18, 24, 11, 17), (10, 12, 23, 25), (28, 22, 13, 7), (8, 10, 25, 27)])
_uv = me_zylinder_001.uv_layers.new(name='UV-Map')
_uv.uv.foreach_set('vector', [0.69, 0.4739, 0.75, 0.49, 0.75, 0.49, 0.69, 0.4739, 0.87, 0.4578, 0.9578, 0.37, 0.9578, 0.37, 0.87, 0.4578, 0.75, 0.01, 0.69, 0.02608, 0.69, 0.02608, 0.75, 0.01, 0.5261, 0.19, 0.51, 0.25, 0.51, 0.25, 0.5261, 0.19, 0.99, 0.25, 0.9578, 0.13, 0.9578, 0.13, 0.99, 0.25, 0.5422, 0.13, 0.5261, 0.19, 0.5261, 0.19, 0.5422, 0.13, 0.63, 0.04215, 0.5861, 0.08608, 0.5861, 0.08608, 0.63, 0.04215, 0.5861, 0.08608, 0.5422, 0.13, 0.5422, 0.13, 0.5861, 0.08608, 0.63, 0.4578, 0.69, 0.4739, 0.69, 0.4739, 0.63, 0.4578, 0.5261, 0.31, 0.5422, 0.37, 0.5422, 0.37, 0.5261, 0.31, 0.5422, 0.37, 0.5861, 0.4139, 0.5861, 0.4139, 0.5422, 0.37, 0.75, 0.49, 0.87, 0.4578, 0.9578, 0.37, 0.99, 0.25, 0.9578, 0.13, 0.87, 0.04215, 0.75, 0.01, 0.69, 0.02608, 0.63, 0.04215, 0.5861, 0.08608, 0.5422, 0.13, 0.5261, 0.19, 0.51, 0.25, 0.5261, 0.31, 0.5422, 0.37, 0.5861, 0.4139, 0.63, 0.4578, 0.69, 0.4739, 0.69, 0.02608, 0.63, 0.04215, 0.63, 0.04215, 0.69, 0.02608, 0.75, 0.49, 0.69, 0.4739, 0.63, 0.4578, 0.5861, 0.4139, 0.5422, 0.37, 0.5261, 0.31, 0.51, 0.25, 0.5261, 0.19, 0.5422, 0.13, 0.5861, 0.08608, 0.63, 0.04215, 0.69, 0.02608, 0.75, 0.01, 0.87, 0.04215, 0.9578, 0.13, 0.99, 0.25, 0.9578, 0.37, 0.87, 0.4578, 0.9578, 0.37, 0.99, 0.25, 0.99, 0.25, 0.9578, 0.37, 0.75, 0.49, 0.87, 0.4578, 0.87, 0.4578, 0.75, 0.49, 0.51, 0.25, 0.5261, 0.31, 0.5261, 0.31, 0.51, 0.25, 0.87, 0.04215, 0.75, 0.01, 0.75, 0.01, 0.87, 0.04215, 0.5861, 0.4139, 0.63, 0.4578, 0.63, 0.4578, 0.5861, 0.4139, 0.9578, 0.13, 0.87, 0.04215, 0.87, 0.04215, 0.9578, 0.13])
me_zylinder_001.use_remesh_fix_poles = True
me_zylinder_001.use_remesh_preserve_attributes = False
me_zylinder_001.update()
me_w_rfel_005 = bpy.data.meshes.new('Würfel.005')
me_w_rfel_005.from_pydata([(-1.0, -1.0, -1.0), (-1.0, -1.0, 1.0), (-1.0, 1.0, -1.0), (-1.0, 1.0, 1.0), (1.0, -1.0, -1.0), (1.0, -1.0, 1.0), (1.0, 1.0, -1.0), (1.0, 1.0, 1.0), (-1.0, -6.75, -1.0), (-1.0, -6.75, -0.8429), (-1.0, 6.75, -1.0), (-1.0, 6.75, -0.8429), (1.0, -6.75, -1.0), (1.0, -6.75, -0.8429), (1.0, 6.75, -1.0), (1.0, 6.75, -0.8429), (-1.0, -5.231e-06, -0.702), (1.0, 5.697e-06, -0.702), (-1.0, 5.305, -0.8708), (1.0, 5.305, -0.8708), (-1.0, -5.305, -0.8708), (1.0, -5.305, -0.8708), (-1.0, 2.942, 0.6576), (1.0, 2.916, 0.8808), (-1.0, 2.706, 0.6332), (1.0, -2.843, 0.8829), (-1.0, 1.562, 0.5773), (1.0, -2.134, 0.9744), (-1.0, -1.361e-07, 0.4932), (1.0, 2.134, 0.9763), (-1.0, -1.562, 0.5773), (1.0, -0.7812, 1.003), (-1.0, -2.706, 0.6332), (1.0, 0.7812, 1.003), (-1.0, -2.923, 0.6576), (1.0, 2.706, 0.9402), (-1.0, -2.634, 0.9464), (1.0, 1.562, 0.9959), (-1.0, -1.562, 0.9959), (1.0, 3.783e-08, 1.004), (-1.0, 3.783e-08, 1.004), (1.0, -1.562, 0.9959), (-1.0, 1.562, 0.9959), (1.0, -2.634, 0.9464), (-1.0, 2.706, 0.9402), (1.0, -2.923, 0.6576), (-1.0, 0.7812, 1.003), (1.0, -2.706, 0.6332), (-1.0, -0.7812, 1.003), (1.0, -1.562, 0.5773), (-1.0, 2.134, 0.9763), (1.0, -1.361e-07, 0.4932), (-1.0, -2.134, 0.9744), (1.0, 1.562, 0.5773), (-1.0, -2.843, 0.8829), (1.0, 2.706, 0.6332), (-1.0, 2.916, 0.8808), (1.0, 2.942, 0.6576)], [], [(0, 1, 3, 2), (2, 3, 7, 6), (6, 7, 5, 4), (4, 5, 1, 0), (2, 6, 4, 0), (7, 3, 1, 5), (8, 9, 11, 10), (10, 11, 15, 14), (14, 15, 13, 12), (12, 13, 9, 8), (10, 14, 12, 8), (15, 11, 9, 13), (16, 17, 19, 18), (18, 19, 21, 20), (19, 17, 21), (20, 21, 17, 16), (16, 18, 20), (56, 22, 57, 23), (24, 26, 53, 55), (34, 54, 25, 45), (48, 40, 39, 31), (28, 30, 49, 51), (38, 48, 31, 41), (36, 52, 27, 43), (52, 38, 41, 27), (44, 56, 23, 35), (46, 42, 37, 33), (42, 50, 29, 37), (57, 55, 53, 51, 49, 47, 45, 25, 43, 27, 41, 31, 39, 33, 37, 29, 35, 23), (54, 36, 43, 25), (22, 56, 44, 50, 42, 46, 40, 48, 38, 52, 36, 54, 34, 32, 30, 28, 26, 24), (26, 28, 51, 53), (22, 24, 55, 57), (40, 46, 33, 39), (32, 34, 45, 47), (50, 44, 35, 29), (30, 32, 47, 49)])
_uv = me_w_rfel_005.uv_layers.new(name='UV-Map')
_uv.uv.foreach_set('vector', [0.375, 0.0, 0.625, 0.0, 0.625, 0.25, 0.375, 0.25, 0.375, 0.25, 0.625, 0.25, 0.625, 0.5, 0.375, 0.5, 0.375, 0.5, 0.625, 0.5, 0.625, 0.75, 0.375, 0.75, 0.375, 0.75, 0.625, 0.75, 0.625, 1.0, 0.375, 1.0, 0.125, 0.5, 0.375, 0.5, 0.375, 0.75, 0.125, 0.75, 0.625, 0.5, 0.875, 0.5, 0.875, 0.75, 0.625, 0.75, 0.375, 0.0, 0.625, 0.0, 0.625, 0.25, 0.375, 0.25, 0.375, 0.25, 0.625, 0.25, 0.625, 0.5, 0.375, 0.5, 0.375, 0.5, 0.625, 0.5, 0.625, 0.75, 0.375, 0.75, 0.375, 0.75, 0.625, 0.75, 0.625, 1.0, 0.375, 1.0, 0.125, 0.5, 0.375, 0.5, 0.375, 0.75, 0.125, 0.75, 0.625, 0.5, 0.875, 0.5, 0.875, 0.75, 0.625, 0.75, 1.0, 0.5, 1.0, 1.0, 0.6667, 1.0, 0.6667, 0.5, 0.6667, 0.5, 0.6667, 1.0, 0.3333, 1.0, 0.3333, 0.5, 0.4578, 0.13, 0.25, 0.49, 0.04215, 0.13, 0.3333, 0.5, 0.3333, 1.0, -5.96e-08, 1.0, -5.96e-08, 0.5, 0.75, 0.49, 0.9578, 0.13, 0.5422, 0.13, 0.69, 0.4739, 0.75, 0.49, 0.75, 0.49, 0.69, 0.4739, 0.87, 0.4578, 0.9578, 0.37, 0.9578, 0.37, 0.87, 0.4578, 0.75, 0.01, 0.69, 0.02608, 0.69, 0.02608, 0.75, 0.01, 0.5261, 0.19, 0.51, 0.25, 0.51, 0.25, 0.5261, 0.19, 0.99, 0.25, 0.9578, 0.13, 0.9578, 0.13, 0.99, 0.25, 0.5422, 0.13, 0.5261, 0.19, 0.5261, 0.19, 0.5422, 0.13, 0.63, 0.04215, 0.5861, 0.08608, 0.5861, 0.08608, 0.63, 0.04215, 0.5861, 0.08608, 0.5422, 0.13, 0.5422, 0.13, 0.5861, 0.08608, 0.63, 0.4578, 0.69, 0.4739, 0.69, 0.4739, 0.63, 0.4578, 0.5261, 0.31, 0.5422, 0.37, 0.5422, 0.37, 0.5261, 0.31, 0.5422, 0.37, 0.5861, 0.4139, 0.5861, 0.4139, 0.5422, 0.37, 0.75, 0.49, 0.87, 0.4578, 0.9578, 0.37, 0.99, 0.25, 0.9578, 0.13, 0.87, 0.04215, 0.75, 0.01, 0.69, 0.02608, 0.63, 0.04215, 0.5861, 0.08608, 0.5422, 0.13, 0.5261, 0.19, 0.51, 0.25, 0.5261, 0.31, 0.5422, 0.37, 0.5861, 0.4139, 0.63, 0.4578, 0.69, 0.4739, 0.69, 0.02608, 0.63, 0.04215, 0.63, 0.04215, 0.69, 0.02608, 0.75, 0.49, 0.69, 0.4739, 0.63, 0.4578, 0.5861, 0.4139, 0.5422, 0.37, 0.5261, 0.31, 0.51, 0.25, 0.5261, 0.19, 0.5422, 0.13, 0.5861, 0.08608, 0.63, 0.04215, 0.69, 0.02608, 0.75, 0.01, 0.87, 0.04215, 0.9578, 0.13, 0.99, 0.25, 0.9578, 0.37, 0.87, 0.4578, 0.9578, 0.37, 0.99, 0.25, 0.99, 0.25, 0.9578, 0.37, 0.75, 0.49, 0.87, 0.4578, 0.87, 0.4578, 0.75, 0.49, 0.51, 0.25, 0.5261, 0.31, 0.5261, 0.31, 0.51, 0.25, 0.87, 0.04215, 0.75, 0.01, 0.75, 0.01, 0.87, 0.04215, 0.5861, 0.4139, 0.63, 0.4578, 0.63, 0.4578, 0.5861, 0.4139, 0.9578, 0.13, 0.87, 0.04215, 0.87, 0.04215, 0.9578, 0.13])
me_w_rfel_005.use_remesh_fix_poles = True
me_w_rfel_005.use_remesh_preserve_attributes = False
me_w_rfel_005.update()
me_w_rfel_009 = bpy.data.meshes.new('Würfel.009')
me_w_rfel_009.from_pydata([(-1.0, -1.0, -1.0), (-1.0, -1.0, 1.0), (-1.0, 1.0, -1.0), (-1.0, 1.0, 1.0), (1.0, -1.0, -1.0), (1.0, -1.0, 1.0), (1.0, 1.0, -1.0), (1.0, 1.0, 1.0), (-1.0, -6.75, -1.0), (-1.0, -6.75, -0.8429), (-1.0, 6.75, -1.0), (-1.0, 6.75, -0.8429), (1.0, -6.75, -1.0), (1.0, -6.75, -0.8429), (1.0, 6.75, -1.0), (1.0, 6.75, -0.8429), (-1.0, -5.231e-06, -0.702), (1.0, 5.697e-06, -0.702), (-1.0, 5.305, -0.8708), (1.0, 5.305, -0.8708), (-1.0, -5.305, -0.8708), (1.0, -5.305, -0.8708), (-1.0, 3.631, 0.631), (1.0, 3.598, 0.8773), (-1.0, 3.34, 0.6041), (1.0, -3.509, 0.8797), (-1.0, 1.928, 0.5424), (1.0, -2.634, 0.9806), (-1.0, -1.679e-07, 0.4495), (1.0, 2.634, 0.9828), (-1.0, -1.928, 0.5424), (1.0, -0.9642, 1.013), (-1.0, -3.34, 0.6041), (1.0, 0.9642, 1.013), (-1.0, -3.608, 0.631), (1.0, 3.34, 0.9429), (-1.0, -3.251, 0.9497), (1.0, 1.928, 1.004), (-1.0, -1.928, 1.004), (1.0, 4.669e-08, 1.013), (-1.0, 4.669e-08, 1.013), (1.0, -1.928, 1.004), (-1.0, 1.928, 1.004), (1.0, -3.251, 0.9497), (-1.0, 3.34, 0.9429), (1.0, -3.608, 0.631), (-1.0, 0.9642, 1.013), (1.0, -3.34, 0.6041), (-1.0, -0.9642, 1.013), (1.0, -1.928, 0.5424), (-1.0, 2.634, 0.9828), (1.0, -1.679e-07, 0.4495), (-1.0, -2.634, 0.9806), (1.0, 1.928, 0.5424), (-1.0, -3.509, 0.8797), (1.0, 3.34, 0.6041), (-1.0, 3.598, 0.8773), (1.0, 3.631, 0.631)], [], [(0, 1, 3, 2), (2, 3, 7, 6), (6, 7, 5, 4), (4, 5, 1, 0), (2, 6, 4, 0), (7, 3, 1, 5), (8, 9, 11, 10), (10, 11, 15, 14), (14, 15, 13, 12), (12, 13, 9, 8), (10, 14, 12, 8), (15, 11, 9, 13), (16, 17, 19, 18), (18, 19, 21, 20), (19, 17, 21), (20, 21, 17, 16), (16, 18, 20), (56, 22, 57, 23), (24, 26, 53, 55), (34, 54, 25, 45), (48, 40, 39, 31), (28, 30, 49, 51), (38, 48, 31, 41), (36, 52, 27, 43), (52, 38, 41, 27), (44, 56, 23, 35), (46, 42, 37, 33), (42, 50, 29, 37), (57, 55, 53, 51, 49, 47, 45, 25, 43, 27, 41, 31, 39, 33, 37, 29, 35, 23), (54, 36, 43, 25), (22, 56, 44, 50, 42, 46, 40, 48, 38, 52, 36, 54, 34, 32, 30, 28, 26, 24), (26, 28, 51, 53), (22, 24, 55, 57), (40, 46, 33, 39), (32, 34, 45, 47), (50, 44, 35, 29), (30, 32, 47, 49)])
_uv = me_w_rfel_009.uv_layers.new(name='UV-Map')
_uv.uv.foreach_set('vector', [0.375, 0.0, 0.625, 0.0, 0.625, 0.25, 0.375, 0.25, 0.375, 0.25, 0.625, 0.25, 0.625, 0.5, 0.375, 0.5, 0.375, 0.5, 0.625, 0.5, 0.625, 0.75, 0.375, 0.75, 0.375, 0.75, 0.625, 0.75, 0.625, 1.0, 0.375, 1.0, 0.125, 0.5, 0.375, 0.5, 0.375, 0.75, 0.125, 0.75, 0.625, 0.5, 0.875, 0.5, 0.875, 0.75, 0.625, 0.75, 0.375, 0.0, 0.625, 0.0, 0.625, 0.25, 0.375, 0.25, 0.375, 0.25, 0.625, 0.25, 0.625, 0.5, 0.375, 0.5, 0.375, 0.5, 0.625, 0.5, 0.625, 0.75, 0.375, 0.75, 0.375, 0.75, 0.625, 0.75, 0.625, 1.0, 0.375, 1.0, 0.125, 0.5, 0.375, 0.5, 0.375, 0.75, 0.125, 0.75, 0.625, 0.5, 0.875, 0.5, 0.875, 0.75, 0.625, 0.75, 1.0, 0.5, 1.0, 1.0, 0.6667, 1.0, 0.6667, 0.5, 0.6667, 0.5, 0.6667, 1.0, 0.3333, 1.0, 0.3333, 0.5, 0.4578, 0.13, 0.25, 0.49, 0.04215, 0.13, 0.3333, 0.5, 0.3333, 1.0, -5.96e-08, 1.0, -5.96e-08, 0.5, 0.75, 0.49, 0.9578, 0.13, 0.5422, 0.13, 0.69, 0.4739, 0.75, 0.49, 0.75, 0.49, 0.69, 0.4739, 0.87, 0.4578, 0.9578, 0.37, 0.9578, 0.37, 0.87, 0.4578, 0.75, 0.01, 0.69, 0.02608, 0.69, 0.02608, 0.75, 0.01, 0.5261, 0.19, 0.51, 0.25, 0.51, 0.25, 0.5261, 0.19, 0.99, 0.25, 0.9578, 0.13, 0.9578, 0.13, 0.99, 0.25, 0.5422, 0.13, 0.5261, 0.19, 0.5261, 0.19, 0.5422, 0.13, 0.63, 0.04215, 0.5861, 0.08608, 0.5861, 0.08608, 0.63, 0.04215, 0.5861, 0.08608, 0.5422, 0.13, 0.5422, 0.13, 0.5861, 0.08608, 0.63, 0.4578, 0.69, 0.4739, 0.69, 0.4739, 0.63, 0.4578, 0.5261, 0.31, 0.5422, 0.37, 0.5422, 0.37, 0.5261, 0.31, 0.5422, 0.37, 0.5861, 0.4139, 0.5861, 0.4139, 0.5422, 0.37, 0.75, 0.49, 0.87, 0.4578, 0.9578, 0.37, 0.99, 0.25, 0.9578, 0.13, 0.87, 0.04215, 0.75, 0.01, 0.69, 0.02608, 0.63, 0.04215, 0.5861, 0.08608, 0.5422, 0.13, 0.5261, 0.19, 0.51, 0.25, 0.5261, 0.31, 0.5422, 0.37, 0.5861, 0.4139, 0.63, 0.4578, 0.69, 0.4739, 0.69, 0.02608, 0.63, 0.04215, 0.63, 0.04215, 0.69, 0.02608, 0.75, 0.49, 0.69, 0.4739, 0.63, 0.4578, 0.5861, 0.4139, 0.5422, 0.37, 0.5261, 0.31, 0.51, 0.25, 0.5261, 0.19, 0.5422, 0.13, 0.5861, 0.08608, 0.63, 0.04215, 0.69, 0.02608, 0.75, 0.01, 0.87, 0.04215, 0.9578, 0.13, 0.99, 0.25, 0.9578, 0.37, 0.87, 0.4578, 0.9578, 0.37, 0.99, 0.25, 0.99, 0.25, 0.9578, 0.37, 0.75, 0.49, 0.87, 0.4578, 0.87, 0.4578, 0.75, 0.49, 0.51, 0.25, 0.5261, 0.31, 0.5261, 0.31, 0.51, 0.25, 0.87, 0.04215, 0.75, 0.01, 0.75, 0.01, 0.87, 0.04215, 0.5861, 0.4139, 0.63, 0.4578, 0.63, 0.4578, 0.5861, 0.4139, 0.9578, 0.13, 0.87, 0.04215, 0.87, 0.04215, 0.9578, 0.13])
me_w_rfel_009.use_remesh_fix_poles = True
me_w_rfel_009.use_remesh_preserve_attributes = False
me_w_rfel_009.update()
me_w_rfel_007 = bpy.data.meshes.new('Würfel.007')
me_w_rfel_007.from_pydata([(-1.0, -1.0, -1.0), (-1.0, -1.0, 1.0), (-1.0, 1.0, -1.0), (-1.0, 1.0, 1.0), (1.0, -1.0, -1.0), (1.0, -1.0, 1.0), (1.0, 1.0, -1.0), (1.0, 1.0, 1.0), (-1.0, -6.75, -1.0), (-1.0, -6.75, -0.8429), (-1.0, 6.75, -1.0), (-1.0, 6.75, -0.8429), (1.0, -6.75, -1.0), (1.0, -6.75, -0.8429), (1.0, 6.75, -1.0), (1.0, 6.75, -0.8429), (-1.0, -5.231e-06, -0.702), (1.0, 5.697e-06, -0.702), (-1.0, 5.305, -0.8708), (1.0, 5.305, -0.8708), (-1.0, -5.305, -0.8708), (1.0, -5.305, -0.8708), (-1.0, 3.631, 0.631), (1.0, 3.598, 0.8773), (-1.0, 3.34, 0.6041), (1.0, -3.509, 0.8797), (-1.0, 1.928, 0.5424), (1.0, -2.634, 0.9806), (-1.0, -1.679e-07, 0.4495), (1.0, 2.634, 0.9828), (-1.0, -1.928, 0.5424), (1.0, -0.9642, 1.013), (-1.0, -3.34, 0.6041), (1.0, 0.9642, 1.013), (-1.0, -3.608, 0.631), (1.0, 3.34, 0.9429), (-1.0, -3.251, 0.9497), (1.0, 1.928, 1.004), (-1.0, -1.928, 1.004), (1.0, 4.669e-08, 1.013), (-1.0, 4.669e-08, 1.013), (1.0, -1.928, 1.004), (-1.0, 1.928, 1.004), (1.0, -3.251, 0.9497), (-1.0, 3.34, 0.9429), (1.0, -3.608, 0.631), (-1.0, 0.9642, 1.013), (1.0, -3.34, 0.6041), (-1.0, -0.9642, 1.013), (1.0, -1.928, 0.5424), (-1.0, 2.634, 0.9828), (1.0, -1.679e-07, 0.4495), (-1.0, -2.634, 0.9806), (1.0, 1.928, 0.5424), (-1.0, -3.509, 0.8797), (1.0, 3.34, 0.6041), (-1.0, 3.598, 0.8773), (1.0, 3.631, 0.631)], [], [(0, 1, 3, 2), (2, 3, 7, 6), (6, 7, 5, 4), (4, 5, 1, 0), (2, 6, 4, 0), (7, 3, 1, 5), (8, 9, 11, 10), (10, 11, 15, 14), (14, 15, 13, 12), (12, 13, 9, 8), (10, 14, 12, 8), (15, 11, 9, 13), (16, 17, 19, 18), (18, 19, 21, 20), (19, 17, 21), (20, 21, 17, 16), (16, 18, 20), (56, 22, 57, 23), (24, 26, 53, 55), (34, 54, 25, 45), (48, 40, 39, 31), (28, 30, 49, 51), (38, 48, 31, 41), (36, 52, 27, 43), (52, 38, 41, 27), (44, 56, 23, 35), (46, 42, 37, 33), (42, 50, 29, 37), (57, 55, 53, 51, 49, 47, 45, 25, 43, 27, 41, 31, 39, 33, 37, 29, 35, 23), (54, 36, 43, 25), (22, 56, 44, 50, 42, 46, 40, 48, 38, 52, 36, 54, 34, 32, 30, 28, 26, 24), (26, 28, 51, 53), (22, 24, 55, 57), (40, 46, 33, 39), (32, 34, 45, 47), (50, 44, 35, 29), (30, 32, 47, 49)])
_uv = me_w_rfel_007.uv_layers.new(name='UV-Map')
_uv.uv.foreach_set('vector', [0.375, 0.0, 0.625, 0.0, 0.625, 0.25, 0.375, 0.25, 0.375, 0.25, 0.625, 0.25, 0.625, 0.5, 0.375, 0.5, 0.375, 0.5, 0.625, 0.5, 0.625, 0.75, 0.375, 0.75, 0.375, 0.75, 0.625, 0.75, 0.625, 1.0, 0.375, 1.0, 0.125, 0.5, 0.375, 0.5, 0.375, 0.75, 0.125, 0.75, 0.625, 0.5, 0.875, 0.5, 0.875, 0.75, 0.625, 0.75, 0.375, 0.0, 0.625, 0.0, 0.625, 0.25, 0.375, 0.25, 0.375, 0.25, 0.625, 0.25, 0.625, 0.5, 0.375, 0.5, 0.375, 0.5, 0.625, 0.5, 0.625, 0.75, 0.375, 0.75, 0.375, 0.75, 0.625, 0.75, 0.625, 1.0, 0.375, 1.0, 0.125, 0.5, 0.375, 0.5, 0.375, 0.75, 0.125, 0.75, 0.625, 0.5, 0.875, 0.5, 0.875, 0.75, 0.625, 0.75, 1.0, 0.5, 1.0, 1.0, 0.6667, 1.0, 0.6667, 0.5, 0.6667, 0.5, 0.6667, 1.0, 0.3333, 1.0, 0.3333, 0.5, 0.4578, 0.13, 0.25, 0.49, 0.04215, 0.13, 0.3333, 0.5, 0.3333, 1.0, -5.96e-08, 1.0, -5.96e-08, 0.5, 0.75, 0.49, 0.9578, 0.13, 0.5422, 0.13, 0.69, 0.4739, 0.75, 0.49, 0.75, 0.49, 0.69, 0.4739, 0.87, 0.4578, 0.9578, 0.37, 0.9578, 0.37, 0.87, 0.4578, 0.75, 0.01, 0.69, 0.02608, 0.69, 0.02608, 0.75, 0.01, 0.5261, 0.19, 0.51, 0.25, 0.51, 0.25, 0.5261, 0.19, 0.99, 0.25, 0.9578, 0.13, 0.9578, 0.13, 0.99, 0.25, 0.5422, 0.13, 0.5261, 0.19, 0.5261, 0.19, 0.5422, 0.13, 0.63, 0.04215, 0.5861, 0.08608, 0.5861, 0.08608, 0.63, 0.04215, 0.5861, 0.08608, 0.5422, 0.13, 0.5422, 0.13, 0.5861, 0.08608, 0.63, 0.4578, 0.69, 0.4739, 0.69, 0.4739, 0.63, 0.4578, 0.5261, 0.31, 0.5422, 0.37, 0.5422, 0.37, 0.5261, 0.31, 0.5422, 0.37, 0.5861, 0.4139, 0.5861, 0.4139, 0.5422, 0.37, 0.75, 0.49, 0.87, 0.4578, 0.9578, 0.37, 0.99, 0.25, 0.9578, 0.13, 0.87, 0.04215, 0.75, 0.01, 0.69, 0.02608, 0.63, 0.04215, 0.5861, 0.08608, 0.5422, 0.13, 0.5261, 0.19, 0.51, 0.25, 0.5261, 0.31, 0.5422, 0.37, 0.5861, 0.4139, 0.63, 0.4578, 0.69, 0.4739, 0.69, 0.02608, 0.63, 0.04215, 0.63, 0.04215, 0.69, 0.02608, 0.75, 0.49, 0.69, 0.4739, 0.63, 0.4578, 0.5861, 0.4139, 0.5422, 0.37, 0.5261, 0.31, 0.51, 0.25, 0.5261, 0.19, 0.5422, 0.13, 0.5861, 0.08608, 0.63, 0.04215, 0.69, 0.02608, 0.75, 0.01, 0.87, 0.04215, 0.9578, 0.13, 0.99, 0.25, 0.9578, 0.37, 0.87, 0.4578, 0.9578, 0.37, 0.99, 0.25, 0.99, 0.25, 0.9578, 0.37, 0.75, 0.49, 0.87, 0.4578, 0.87, 0.4578, 0.75, 0.49, 0.51, 0.25, 0.5261, 0.31, 0.5261, 0.31, 0.51, 0.25, 0.87, 0.04215, 0.75, 0.01, 0.75, 0.01, 0.87, 0.04215, 0.5861, 0.4139, 0.63, 0.4578, 0.63, 0.4578, 0.5861, 0.4139, 0.9578, 0.13, 0.87, 0.04215, 0.87, 0.04215, 0.9578, 0.13])
me_w_rfel_007.use_remesh_fix_poles = True
me_w_rfel_007.use_remesh_preserve_attributes = False
me_w_rfel_007.update()
me_w_rfel_010 = bpy.data.meshes.new('Würfel.010')
me_w_rfel_010.from_pydata([(-1.0, -1.0, -1.0), (-1.0, -1.0, 1.0), (-1.0, 1.0, -1.0), (-1.0, 1.0, 1.0), (1.0, -1.0, -1.0), (1.0, -1.0, 1.0), (1.0, 1.0, -1.0), (1.0, 1.0, 1.0), (-1.0, -6.75, -1.0), (-1.0, -6.75, -0.8429), (-1.0, 6.75, -1.0), (-1.0, 6.75, -0.8429), (1.0, -6.75, -1.0), (1.0, -6.75, -0.8429), (1.0, 6.75, -1.0), (1.0, 6.75, -0.8429), (-1.0, -5.231e-06, -0.702), (1.0, 5.697e-06, -0.702), (-1.0, 5.305, -0.8708), (1.0, 5.305, -0.8708), (-1.0, -5.305, -0.8708), (1.0, -5.305, -0.8708), (-1.0, 3.631, 0.631), (1.0, 3.598, 0.8773), (-1.0, 3.34, 0.6041), (1.0, -3.509, 0.8797), (-1.0, 1.928, 0.5424), (1.0, -2.634, 0.9806), (-1.0, -1.679e-07, 0.4495), (1.0, 2.634, 0.9828), (-1.0, -1.928, 0.5424), (1.0, -0.9642, 1.013), (-1.0, -3.34, 0.6041), (1.0, 0.9642, 1.013), (-1.0, -3.608, 0.631), (1.0, 3.34, 0.9429), (-1.0, -3.251, 0.9497), (1.0, 1.928, 1.004), (-1.0, -1.928, 1.004), (1.0, 4.669e-08, 1.013), (-1.0, 4.669e-08, 1.013), (1.0, -1.928, 1.004), (-1.0, 1.928, 1.004), (1.0, -3.251, 0.9497), (-1.0, 3.34, 0.9429), (1.0, -3.608, 0.631), (-1.0, 0.9642, 1.013), (1.0, -3.34, 0.6041), (-1.0, -0.9642, 1.013), (1.0, -1.928, 0.5424), (-1.0, 2.634, 0.9828), (1.0, -1.679e-07, 0.4495), (-1.0, -2.634, 0.9806), (1.0, 1.928, 0.5424), (-1.0, -3.509, 0.8797), (1.0, 3.34, 0.6041), (-1.0, 3.598, 0.8773), (1.0, 3.631, 0.631)], [], [(0, 1, 3, 2), (2, 3, 7, 6), (6, 7, 5, 4), (4, 5, 1, 0), (2, 6, 4, 0), (7, 3, 1, 5), (8, 9, 11, 10), (10, 11, 15, 14), (14, 15, 13, 12), (12, 13, 9, 8), (10, 14, 12, 8), (15, 11, 9, 13), (16, 17, 19, 18), (18, 19, 21, 20), (19, 17, 21), (20, 21, 17, 16), (16, 18, 20), (56, 22, 57, 23), (24, 26, 53, 55), (34, 54, 25, 45), (48, 40, 39, 31), (28, 30, 49, 51), (38, 48, 31, 41), (36, 52, 27, 43), (52, 38, 41, 27), (44, 56, 23, 35), (46, 42, 37, 33), (42, 50, 29, 37), (57, 55, 53, 51, 49, 47, 45, 25, 43, 27, 41, 31, 39, 33, 37, 29, 35, 23), (54, 36, 43, 25), (22, 56, 44, 50, 42, 46, 40, 48, 38, 52, 36, 54, 34, 32, 30, 28, 26, 24), (26, 28, 51, 53), (22, 24, 55, 57), (40, 46, 33, 39), (32, 34, 45, 47), (50, 44, 35, 29), (30, 32, 47, 49)])
_uv = me_w_rfel_010.uv_layers.new(name='UV-Map')
_uv.uv.foreach_set('vector', [0.375, 0.0, 0.625, 0.0, 0.625, 0.25, 0.375, 0.25, 0.375, 0.25, 0.625, 0.25, 0.625, 0.5, 0.375, 0.5, 0.375, 0.5, 0.625, 0.5, 0.625, 0.75, 0.375, 0.75, 0.375, 0.75, 0.625, 0.75, 0.625, 1.0, 0.375, 1.0, 0.125, 0.5, 0.375, 0.5, 0.375, 0.75, 0.125, 0.75, 0.625, 0.5, 0.875, 0.5, 0.875, 0.75, 0.625, 0.75, 0.375, 0.0, 0.625, 0.0, 0.625, 0.25, 0.375, 0.25, 0.375, 0.25, 0.625, 0.25, 0.625, 0.5, 0.375, 0.5, 0.375, 0.5, 0.625, 0.5, 0.625, 0.75, 0.375, 0.75, 0.375, 0.75, 0.625, 0.75, 0.625, 1.0, 0.375, 1.0, 0.125, 0.5, 0.375, 0.5, 0.375, 0.75, 0.125, 0.75, 0.625, 0.5, 0.875, 0.5, 0.875, 0.75, 0.625, 0.75, 1.0, 0.5, 1.0, 1.0, 0.6667, 1.0, 0.6667, 0.5, 0.6667, 0.5, 0.6667, 1.0, 0.3333, 1.0, 0.3333, 0.5, 0.4578, 0.13, 0.25, 0.49, 0.04215, 0.13, 0.3333, 0.5, 0.3333, 1.0, -5.96e-08, 1.0, -5.96e-08, 0.5, 0.75, 0.49, 0.9578, 0.13, 0.5422, 0.13, 0.69, 0.4739, 0.75, 0.49, 0.75, 0.49, 0.69, 0.4739, 0.87, 0.4578, 0.9578, 0.37, 0.9578, 0.37, 0.87, 0.4578, 0.75, 0.01, 0.69, 0.02608, 0.69, 0.02608, 0.75, 0.01, 0.5261, 0.19, 0.51, 0.25, 0.51, 0.25, 0.5261, 0.19, 0.99, 0.25, 0.9578, 0.13, 0.9578, 0.13, 0.99, 0.25, 0.5422, 0.13, 0.5261, 0.19, 0.5261, 0.19, 0.5422, 0.13, 0.63, 0.04215, 0.5861, 0.08608, 0.5861, 0.08608, 0.63, 0.04215, 0.5861, 0.08608, 0.5422, 0.13, 0.5422, 0.13, 0.5861, 0.08608, 0.63, 0.4578, 0.69, 0.4739, 0.69, 0.4739, 0.63, 0.4578, 0.5261, 0.31, 0.5422, 0.37, 0.5422, 0.37, 0.5261, 0.31, 0.5422, 0.37, 0.5861, 0.4139, 0.5861, 0.4139, 0.5422, 0.37, 0.75, 0.49, 0.87, 0.4578, 0.9578, 0.37, 0.99, 0.25, 0.9578, 0.13, 0.87, 0.04215, 0.75, 0.01, 0.69, 0.02608, 0.63, 0.04215, 0.5861, 0.08608, 0.5422, 0.13, 0.5261, 0.19, 0.51, 0.25, 0.5261, 0.31, 0.5422, 0.37, 0.5861, 0.4139, 0.63, 0.4578, 0.69, 0.4739, 0.69, 0.02608, 0.63, 0.04215, 0.63, 0.04215, 0.69, 0.02608, 0.75, 0.49, 0.69, 0.4739, 0.63, 0.4578, 0.5861, 0.4139, 0.5422, 0.37, 0.5261, 0.31, 0.51, 0.25, 0.5261, 0.19, 0.5422, 0.13, 0.5861, 0.08608, 0.63, 0.04215, 0.69, 0.02608, 0.75, 0.01, 0.87, 0.04215, 0.9578, 0.13, 0.99, 0.25, 0.9578, 0.37, 0.87, 0.4578, 0.9578, 0.37, 0.99, 0.25, 0.99, 0.25, 0.9578, 0.37, 0.75, 0.49, 0.87, 0.4578, 0.87, 0.4578, 0.75, 0.49, 0.51, 0.25, 0.5261, 0.31, 0.5261, 0.31, 0.51, 0.25, 0.87, 0.04215, 0.75, 0.01, 0.75, 0.01, 0.87, 0.04215, 0.5861, 0.4139, 0.63, 0.4578, 0.63, 0.4578, 0.5861, 0.4139, 0.9578, 0.13, 0.87, 0.04215, 0.87, 0.04215, 0.9578, 0.13])
me_w_rfel_010.use_remesh_fix_poles = True
me_w_rfel_010.use_remesh_preserve_attributes = False
me_w_rfel_010.update()
me_w_rfel_012 = bpy.data.meshes.new('Würfel.012')
me_w_rfel_012.from_pydata([(-1.0, -1.0, -1.0), (-1.0, -1.0, 1.0), (-1.0, 1.0, -1.0), (-1.0, 1.0, 1.0), (1.0, -1.0, -1.0), (1.0, -1.0, 1.0), (1.0, 1.0, -1.0), (1.0, 1.0, 1.0)], [], [(0, 1, 3, 2), (2, 3, 7, 6), (6, 7, 5, 4), (4, 5, 1, 0), (2, 6, 4, 0), (7, 3, 1, 5)])
_uv = me_w_rfel_012.uv_layers.new(name='UV-Map')
_uv.uv.foreach_set('vector', [0.375, 0.0, 0.625, 0.0, 0.625, 0.25, 0.375, 0.25, 0.375, 0.25, 0.625, 0.25, 0.625, 0.5, 0.375, 0.5, 0.375, 0.5, 0.625, 0.5, 0.625, 0.75, 0.375, 0.75, 0.375, 0.75, 0.625, 0.75, 0.625, 1.0, 0.375, 1.0, 0.125, 0.5, 0.375, 0.5, 0.375, 0.75, 0.125, 0.75, 0.625, 0.5, 0.875, 0.5, 0.875, 0.75, 0.625, 0.75])
me_w_rfel_012.use_remesh_fix_poles = True
me_w_rfel_012.use_remesh_preserve_attributes = False
me_w_rfel_012.update()
me_w_rfel_013 = bpy.data.meshes.new('Würfel.013')
me_w_rfel_013.from_pydata([(-1.0, -1.0, -1.0), (-1.0, -1.0, 1.0), (-1.0, 1.0, -1.0), (-1.0, 1.0, 1.0), (1.0, -1.0, -1.0), (1.0, -1.0, 1.0), (1.0, 1.0, -1.0), (1.0, 1.0, 1.0)], [], [(0, 1, 3, 2), (2, 3, 7, 6), (6, 7, 5, 4), (4, 5, 1, 0), (2, 6, 4, 0), (7, 3, 1, 5)])
_uv = me_w_rfel_013.uv_layers.new(name='UV-Map')
_uv.uv.foreach_set('vector', [0.375, 0.0, 0.625, 0.0, 0.625, 0.25, 0.375, 0.25, 0.375, 0.25, 0.625, 0.25, 0.625, 0.5, 0.375, 0.5, 0.375, 0.5, 0.625, 0.5, 0.625, 0.75, 0.375, 0.75, 0.375, 0.75, 0.625, 0.75, 0.625, 1.0, 0.375, 1.0, 0.125, 0.5, 0.375, 0.5, 0.375, 0.75, 0.125, 0.75, 0.625, 0.5, 0.875, 0.5, 0.875, 0.75, 0.625, 0.75])
me_w_rfel_013.use_remesh_fix_poles = True
me_w_rfel_013.use_remesh_preserve_attributes = False
me_w_rfel_013.update()
me_w_rfel_026 = bpy.data.meshes.new('Würfel.026')
me_w_rfel_026.from_pydata([(-1.0, -1.0, -1.0), (-1.0, -1.0, 1.0), (-1.0, 1.0, -1.0), (-1.0, 1.0, 1.0), (1.0, -1.0, -1.0), (1.0, -1.0, 1.0), (1.0, 1.0, -1.0), (1.0, 1.0, 1.0), (-1.0, -6.75, -1.0), (-1.0, -6.75, -0.8429), (-1.0, 6.75, -1.0), (-1.0, 6.75, -0.8429), (1.0, -6.75, -1.0), (1.0, -6.75, -0.8429), (1.0, 6.75, -1.0), (1.0, 6.75, -0.8429), (-1.0, -5.231e-06, -0.702), (1.0, 5.697e-06, -0.702), (-1.0, 5.305, -0.8708), (1.0, 5.305, -0.8708), (-1.0, -5.305, -0.8708), (1.0, -5.305, -0.8708), (-1.0, 3.631, 0.631), (1.0, 3.598, 0.8773), (-1.0, 3.34, 0.6041), (1.0, -3.509, 0.8797), (-1.0, 1.928, 0.5424), (1.0, -2.634, 0.9806), (-1.0, -1.679e-07, 0.4495), (1.0, 2.634, 0.9828), (-1.0, -1.928, 0.5424), (1.0, -0.9642, 1.013), (-1.0, -3.34, 0.6041), (1.0, 0.9642, 1.013), (-1.0, -3.608, 0.631), (1.0, 3.34, 0.9429), (-1.0, -3.251, 0.9497), (1.0, 1.928, 1.004), (-1.0, -1.928, 1.004), (1.0, 4.669e-08, 1.013), (-1.0, 4.669e-08, 1.013), (1.0, -1.928, 1.004), (-1.0, 1.928, 1.004), (1.0, -3.251, 0.9497), (-1.0, 3.34, 0.9429), (1.0, -3.608, 0.631), (-1.0, 0.9642, 1.013), (1.0, -3.34, 0.6041), (-1.0, -0.9642, 1.013), (1.0, -1.928, 0.5424), (-1.0, 2.634, 0.9828), (1.0, -1.679e-07, 0.4495), (-1.0, -2.634, 0.9806), (1.0, 1.928, 0.5424), (-1.0, -3.509, 0.8797), (1.0, 3.34, 0.6041), (-1.0, 3.598, 0.8773), (1.0, 3.631, 0.631)], [], [(0, 1, 3, 2), (2, 3, 7, 6), (6, 7, 5, 4), (4, 5, 1, 0), (2, 6, 4, 0), (7, 3, 1, 5), (8, 9, 11, 10), (10, 11, 15, 14), (14, 15, 13, 12), (12, 13, 9, 8), (10, 14, 12, 8), (15, 11, 9, 13), (16, 17, 19, 18), (18, 19, 21, 20), (19, 17, 21), (20, 21, 17, 16), (16, 18, 20), (56, 22, 57, 23), (24, 26, 53, 55), (34, 54, 25, 45), (48, 40, 39, 31), (28, 30, 49, 51), (38, 48, 31, 41), (36, 52, 27, 43), (52, 38, 41, 27), (44, 56, 23, 35), (46, 42, 37, 33), (42, 50, 29, 37), (57, 55, 53, 51, 49, 47, 45, 25, 43, 27, 41, 31, 39, 33, 37, 29, 35, 23), (54, 36, 43, 25), (22, 56, 44, 50, 42, 46, 40, 48, 38, 52, 36, 54, 34, 32, 30, 28, 26, 24), (26, 28, 51, 53), (22, 24, 55, 57), (40, 46, 33, 39), (32, 34, 45, 47), (50, 44, 35, 29), (30, 32, 47, 49)])
_uv = me_w_rfel_026.uv_layers.new(name='UV-Map')
_uv.uv.foreach_set('vector', [0.375, 0.0, 0.625, 0.0, 0.625, 0.25, 0.375, 0.25, 0.375, 0.25, 0.625, 0.25, 0.625, 0.5, 0.375, 0.5, 0.375, 0.5, 0.625, 0.5, 0.625, 0.75, 0.375, 0.75, 0.375, 0.75, 0.625, 0.75, 0.625, 1.0, 0.375, 1.0, 0.125, 0.5, 0.375, 0.5, 0.375, 0.75, 0.125, 0.75, 0.625, 0.5, 0.875, 0.5, 0.875, 0.75, 0.625, 0.75, 0.375, 0.0, 0.625, 0.0, 0.625, 0.25, 0.375, 0.25, 0.375, 0.25, 0.625, 0.25, 0.625, 0.5, 0.375, 0.5, 0.375, 0.5, 0.625, 0.5, 0.625, 0.75, 0.375, 0.75, 0.375, 0.75, 0.625, 0.75, 0.625, 1.0, 0.375, 1.0, 0.125, 0.5, 0.375, 0.5, 0.375, 0.75, 0.125, 0.75, 0.625, 0.5, 0.875, 0.5, 0.875, 0.75, 0.625, 0.75, 1.0, 0.5, 1.0, 1.0, 0.6667, 1.0, 0.6667, 0.5, 0.6667, 0.5, 0.6667, 1.0, 0.3333, 1.0, 0.3333, 0.5, 0.4578, 0.13, 0.25, 0.49, 0.04215, 0.13, 0.3333, 0.5, 0.3333, 1.0, -5.96e-08, 1.0, -5.96e-08, 0.5, 0.75, 0.49, 0.9578, 0.13, 0.5422, 0.13, 0.69, 0.4739, 0.75, 0.49, 0.75, 0.49, 0.69, 0.4739, 0.87, 0.4578, 0.9578, 0.37, 0.9578, 0.37, 0.87, 0.4578, 0.75, 0.01, 0.69, 0.02608, 0.69, 0.02608, 0.75, 0.01, 0.5261, 0.19, 0.51, 0.25, 0.51, 0.25, 0.5261, 0.19, 0.99, 0.25, 0.9578, 0.13, 0.9578, 0.13, 0.99, 0.25, 0.5422, 0.13, 0.5261, 0.19, 0.5261, 0.19, 0.5422, 0.13, 0.63, 0.04215, 0.5861, 0.08608, 0.5861, 0.08608, 0.63, 0.04215, 0.5861, 0.08608, 0.5422, 0.13, 0.5422, 0.13, 0.5861, 0.08608, 0.63, 0.4578, 0.69, 0.4739, 0.69, 0.4739, 0.63, 0.4578, 0.5261, 0.31, 0.5422, 0.37, 0.5422, 0.37, 0.5261, 0.31, 0.5422, 0.37, 0.5861, 0.4139, 0.5861, 0.4139, 0.5422, 0.37, 0.75, 0.49, 0.87, 0.4578, 0.9578, 0.37, 0.99, 0.25, 0.9578, 0.13, 0.87, 0.04215, 0.75, 0.01, 0.69, 0.02608, 0.63, 0.04215, 0.5861, 0.08608, 0.5422, 0.13, 0.5261, 0.19, 0.51, 0.25, 0.5261, 0.31, 0.5422, 0.37, 0.5861, 0.4139, 0.63, 0.4578, 0.69, 0.4739, 0.69, 0.02608, 0.63, 0.04215, 0.63, 0.04215, 0.69, 0.02608, 0.75, 0.49, 0.69, 0.4739, 0.63, 0.4578, 0.5861, 0.4139, 0.5422, 0.37, 0.5261, 0.31, 0.51, 0.25, 0.5261, 0.19, 0.5422, 0.13, 0.5861, 0.08608, 0.63, 0.04215, 0.69, 0.02608, 0.75, 0.01, 0.87, 0.04215, 0.9578, 0.13, 0.99, 0.25, 0.9578, 0.37, 0.87, 0.4578, 0.9578, 0.37, 0.99, 0.25, 0.99, 0.25, 0.9578, 0.37, 0.75, 0.49, 0.87, 0.4578, 0.87, 0.4578, 0.75, 0.49, 0.51, 0.25, 0.5261, 0.31, 0.5261, 0.31, 0.51, 0.25, 0.87, 0.04215, 0.75, 0.01, 0.75, 0.01, 0.87, 0.04215, 0.5861, 0.4139, 0.63, 0.4578, 0.63, 0.4578, 0.5861, 0.4139, 0.9578, 0.13, 0.87, 0.04215, 0.87, 0.04215, 0.9578, 0.13])
me_w_rfel_026.use_remesh_fix_poles = True
me_w_rfel_026.use_remesh_preserve_attributes = False
me_w_rfel_026.update()
me_w_rfel_027 = bpy.data.meshes.new('Würfel.027')
me_w_rfel_027.from_pydata([(-1.0, -1.0, -1.0), (-1.0, -1.0, 1.0), (-1.0, 1.0, -1.0), (-1.0, 1.0, 1.0), (1.0, -1.0, -1.0), (1.0, -1.0, 1.0), (1.0, 1.0, -1.0), (1.0, 1.0, 1.0), (-1.0, -6.75, -1.0), (-1.0, -6.75, -0.8429), (-1.0, 6.75, -1.0), (-1.0, 6.75, -0.8429), (1.0, -6.75, -1.0), (1.0, -6.75, -0.8429), (1.0, 6.75, -1.0), (1.0, 6.75, -0.8429), (-1.0, -5.231e-06, -0.702), (1.0, 5.697e-06, -0.702), (-1.0, 5.305, -0.8708), (1.0, 5.305, -0.8708), (-1.0, -5.305, -0.8708), (1.0, -5.305, -0.8708), (-1.0, 3.631, 0.631), (1.0, 3.598, 0.8773), (-1.0, 3.34, 0.6041), (1.0, -3.509, 0.8797), (-1.0, 1.928, 0.5424), (1.0, -2.634, 0.9806), (-1.0, -1.679e-07, 0.4495), (1.0, 2.634, 0.9828), (-1.0, -1.928, 0.5424), (1.0, -0.9642, 1.013), (-1.0, -3.34, 0.6041), (1.0, 0.9642, 1.013), (-1.0, -3.608, 0.631), (1.0, 3.34, 0.9429), (-1.0, -3.251, 0.9497), (1.0, 1.928, 1.004), (-1.0, -1.928, 1.004), (1.0, 4.669e-08, 1.013), (-1.0, 4.669e-08, 1.013), (1.0, -1.928, 1.004), (-1.0, 1.928, 1.004), (1.0, -3.251, 0.9497), (-1.0, 3.34, 0.9429), (1.0, -3.608, 0.631), (-1.0, 0.9642, 1.013), (1.0, -3.34, 0.6041), (-1.0, -0.9642, 1.013), (1.0, -1.928, 0.5424), (-1.0, 2.634, 0.9828), (1.0, -1.679e-07, 0.4495), (-1.0, -2.634, 0.9806), (1.0, 1.928, 0.5424), (-1.0, -3.509, 0.8797), (1.0, 3.34, 0.6041), (-1.0, 3.598, 0.8773), (1.0, 3.631, 0.631)], [], [(0, 1, 3, 2), (2, 3, 7, 6), (6, 7, 5, 4), (4, 5, 1, 0), (2, 6, 4, 0), (7, 3, 1, 5), (8, 9, 11, 10), (10, 11, 15, 14), (14, 15, 13, 12), (12, 13, 9, 8), (10, 14, 12, 8), (15, 11, 9, 13), (16, 17, 19, 18), (18, 19, 21, 20), (19, 17, 21), (20, 21, 17, 16), (16, 18, 20), (56, 22, 57, 23), (24, 26, 53, 55), (34, 54, 25, 45), (48, 40, 39, 31), (28, 30, 49, 51), (38, 48, 31, 41), (36, 52, 27, 43), (52, 38, 41, 27), (44, 56, 23, 35), (46, 42, 37, 33), (42, 50, 29, 37), (57, 55, 53, 51, 49, 47, 45, 25, 43, 27, 41, 31, 39, 33, 37, 29, 35, 23), (54, 36, 43, 25), (22, 56, 44, 50, 42, 46, 40, 48, 38, 52, 36, 54, 34, 32, 30, 28, 26, 24), (26, 28, 51, 53), (22, 24, 55, 57), (40, 46, 33, 39), (32, 34, 45, 47), (50, 44, 35, 29), (30, 32, 47, 49)])
_uv = me_w_rfel_027.uv_layers.new(name='UV-Map')
_uv.uv.foreach_set('vector', [0.375, 0.0, 0.625, 0.0, 0.625, 0.25, 0.375, 0.25, 0.375, 0.25, 0.625, 0.25, 0.625, 0.5, 0.375, 0.5, 0.375, 0.5, 0.625, 0.5, 0.625, 0.75, 0.375, 0.75, 0.375, 0.75, 0.625, 0.75, 0.625, 1.0, 0.375, 1.0, 0.125, 0.5, 0.375, 0.5, 0.375, 0.75, 0.125, 0.75, 0.625, 0.5, 0.875, 0.5, 0.875, 0.75, 0.625, 0.75, 0.375, 0.0, 0.625, 0.0, 0.625, 0.25, 0.375, 0.25, 0.375, 0.25, 0.625, 0.25, 0.625, 0.5, 0.375, 0.5, 0.375, 0.5, 0.625, 0.5, 0.625, 0.75, 0.375, 0.75, 0.375, 0.75, 0.625, 0.75, 0.625, 1.0, 0.375, 1.0, 0.125, 0.5, 0.375, 0.5, 0.375, 0.75, 0.125, 0.75, 0.625, 0.5, 0.875, 0.5, 0.875, 0.75, 0.625, 0.75, 1.0, 0.5, 1.0, 1.0, 0.6667, 1.0, 0.6667, 0.5, 0.6667, 0.5, 0.6667, 1.0, 0.3333, 1.0, 0.3333, 0.5, 0.4578, 0.13, 0.25, 0.49, 0.04215, 0.13, 0.3333, 0.5, 0.3333, 1.0, -5.96e-08, 1.0, -5.96e-08, 0.5, 0.75, 0.49, 0.9578, 0.13, 0.5422, 0.13, 0.69, 0.4739, 0.75, 0.49, 0.75, 0.49, 0.69, 0.4739, 0.87, 0.4578, 0.9578, 0.37, 0.9578, 0.37, 0.87, 0.4578, 0.75, 0.01, 0.69, 0.02608, 0.69, 0.02608, 0.75, 0.01, 0.5261, 0.19, 0.51, 0.25, 0.51, 0.25, 0.5261, 0.19, 0.99, 0.25, 0.9578, 0.13, 0.9578, 0.13, 0.99, 0.25, 0.5422, 0.13, 0.5261, 0.19, 0.5261, 0.19, 0.5422, 0.13, 0.63, 0.04215, 0.5861, 0.08608, 0.5861, 0.08608, 0.63, 0.04215, 0.5861, 0.08608, 0.5422, 0.13, 0.5422, 0.13, 0.5861, 0.08608, 0.63, 0.4578, 0.69, 0.4739, 0.69, 0.4739, 0.63, 0.4578, 0.5261, 0.31, 0.5422, 0.37, 0.5422, 0.37, 0.5261, 0.31, 0.5422, 0.37, 0.5861, 0.4139, 0.5861, 0.4139, 0.5422, 0.37, 0.75, 0.49, 0.87, 0.4578, 0.9578, 0.37, 0.99, 0.25, 0.9578, 0.13, 0.87, 0.04215, 0.75, 0.01, 0.69, 0.02608, 0.63, 0.04215, 0.5861, 0.08608, 0.5422, 0.13, 0.5261, 0.19, 0.51, 0.25, 0.5261, 0.31, 0.5422, 0.37, 0.5861, 0.4139, 0.63, 0.4578, 0.69, 0.4739, 0.69, 0.02608, 0.63, 0.04215, 0.63, 0.04215, 0.69, 0.02608, 0.75, 0.49, 0.69, 0.4739, 0.63, 0.4578, 0.5861, 0.4139, 0.5422, 0.37, 0.5261, 0.31, 0.51, 0.25, 0.5261, 0.19, 0.5422, 0.13, 0.5861, 0.08608, 0.63, 0.04215, 0.69, 0.02608, 0.75, 0.01, 0.87, 0.04215, 0.9578, 0.13, 0.99, 0.25, 0.9578, 0.37, 0.87, 0.4578, 0.9578, 0.37, 0.99, 0.25, 0.99, 0.25, 0.9578, 0.37, 0.75, 0.49, 0.87, 0.4578, 0.87, 0.4578, 0.75, 0.49, 0.51, 0.25, 0.5261, 0.31, 0.5261, 0.31, 0.51, 0.25, 0.87, 0.04215, 0.75, 0.01, 0.75, 0.01, 0.87, 0.04215, 0.5861, 0.4139, 0.63, 0.4578, 0.63, 0.4578, 0.5861, 0.4139, 0.9578, 0.13, 0.87, 0.04215, 0.87, 0.04215, 0.9578, 0.13])
me_w_rfel_027.use_remesh_fix_poles = True
me_w_rfel_027.use_remesh_preserve_attributes = False
me_w_rfel_027.update()
me_w_rfel_028 = bpy.data.meshes.new('Würfel.028')
me_w_rfel_028.from_pydata([(-1.0, -1.0, -1.0), (-1.0, -1.0, 1.0), (-1.0, 1.0, -1.0), (-1.0, 1.0, 1.0), (1.0, -1.0, -1.0), (1.0, -1.0, 1.0), (1.0, 1.0, -1.0), (1.0, 1.0, 1.0)], [], [(0, 1, 3, 2), (2, 3, 7, 6), (6, 7, 5, 4), (4, 5, 1, 0), (2, 6, 4, 0), (7, 3, 1, 5)])
_uv = me_w_rfel_028.uv_layers.new(name='UV-Map')
_uv.uv.foreach_set('vector', [0.375, 0.0, 0.625, 0.0, 0.625, 0.25, 0.375, 0.25, 0.375, 0.25, 0.625, 0.25, 0.625, 0.5, 0.375, 0.5, 0.375, 0.5, 0.625, 0.5, 0.625, 0.75, 0.375, 0.75, 0.375, 0.75, 0.625, 0.75, 0.625, 1.0, 0.375, 1.0, 0.125, 0.5, 0.375, 0.5, 0.375, 0.75, 0.125, 0.75, 0.625, 0.5, 0.875, 0.5, 0.875, 0.75, 0.625, 0.75])
me_w_rfel_028.use_remesh_fix_poles = True
me_w_rfel_028.use_remesh_preserve_attributes = False
me_w_rfel_028.update()
me_w_rfel_029 = bpy.data.meshes.new('Würfel.029')
me_w_rfel_029.from_pydata([(-1.0, -1.0, -1.0), (-1.0, -1.0, 1.0), (-1.0, 1.0, -1.0), (-1.0, 1.0, 1.0), (1.0, -1.0, -1.0), (1.0, -1.0, 1.0), (1.0, 1.0, -1.0), (1.0, 1.0, 1.0)], [], [(0, 1, 3, 2), (2, 3, 7, 6), (6, 7, 5, 4), (4, 5, 1, 0), (2, 6, 4, 0), (7, 3, 1, 5)])
_uv = me_w_rfel_029.uv_layers.new(name='UV-Map')
_uv.uv.foreach_set('vector', [0.375, 0.0, 0.625, 0.0, 0.625, 0.25, 0.375, 0.25, 0.375, 0.25, 0.625, 0.25, 0.625, 0.5, 0.375, 0.5, 0.375, 0.5, 0.625, 0.5, 0.625, 0.75, 0.375, 0.75, 0.375, 0.75, 0.625, 0.75, 0.625, 1.0, 0.375, 1.0, 0.125, 0.5, 0.375, 0.5, 0.375, 0.75, 0.125, 0.75, 0.625, 0.5, 0.875, 0.5, 0.875, 0.75, 0.625, 0.75])
me_w_rfel_029.use_remesh_fix_poles = True
me_w_rfel_029.use_remesh_preserve_attributes = False
me_w_rfel_029.update()
me_w_rfel_031 = bpy.data.meshes.new('Würfel.031')
me_w_rfel_031.from_pydata([(-1.0, -1.0, -1.0), (-1.0, -1.0, 1.0), (-1.0, 1.0, -1.0), (-1.0, 1.0, 1.0), (1.0, -1.0, -1.0), (1.0, -1.0, 1.0), (1.0, 1.0, -1.0), (1.0, 1.0, 1.0)], [], [(0, 1, 3, 2), (2, 3, 7, 6), (6, 7, 5, 4), (4, 5, 1, 0), (2, 6, 4, 0), (7, 3, 1, 5)])
_uv = me_w_rfel_031.uv_layers.new(name='UV-Map')
_uv.uv.foreach_set('vector', [0.375, 0.0, 0.625, 0.0, 0.625, 0.25, 0.375, 0.25, 0.375, 0.25, 0.625, 0.25, 0.625, 0.5, 0.375, 0.5, 0.375, 0.5, 0.625, 0.5, 0.625, 0.75, 0.375, 0.75, 0.375, 0.75, 0.625, 0.75, 0.625, 1.0, 0.375, 1.0, 0.125, 0.5, 0.375, 0.5, 0.375, 0.75, 0.125, 0.75, 0.625, 0.5, 0.875, 0.5, 0.875, 0.75, 0.625, 0.75])
me_w_rfel_031.use_remesh_fix_poles = True
me_w_rfel_031.use_remesh_preserve_attributes = False
me_w_rfel_031.update()
me_w_rfel_030 = bpy.data.meshes.new('Würfel.030')
me_w_rfel_030.from_pydata([(-1.0, -1.0, -1.0), (-1.0, -1.0, 1.0), (-1.0, 1.0, -1.0), (-1.0, 1.0, 1.0), (1.0, -1.0, -1.0), (1.0, -1.0, 1.0), (1.0, 1.0, -1.0), (1.0, 1.0, 1.0)], [], [(0, 1, 3, 2), (2, 3, 7, 6), (6, 7, 5, 4), (4, 5, 1, 0), (2, 6, 4, 0), (7, 3, 1, 5)])
_uv = me_w_rfel_030.uv_layers.new(name='UV-Map')
_uv.uv.foreach_set('vector', [0.375, 0.0, 0.625, 0.0, 0.625, 0.25, 0.375, 0.25, 0.375, 0.25, 0.625, 0.25, 0.625, 0.5, 0.375, 0.5, 0.375, 0.5, 0.625, 0.5, 0.625, 0.75, 0.375, 0.75, 0.375, 0.75, 0.625, 0.75, 0.625, 1.0, 0.375, 1.0, 0.125, 0.5, 0.375, 0.5, 0.375, 0.75, 0.125, 0.75, 0.625, 0.5, 0.875, 0.5, 0.875, 0.75, 0.625, 0.75])
me_w_rfel_030.use_remesh_fix_poles = True
me_w_rfel_030.use_remesh_preserve_attributes = False
me_w_rfel_030.update()

# ---- objects
ob_haltbrett_mock_1_003 = bpy.data.objects.new('haltbrett mock 1.003', me_w_rfel_033)
ob_w_rfel_003 = bpy.data.objects.new('Würfel.003', me_w_rfel_034)
ob_w_rfel_005 = bpy.data.objects.new('Würfel.005', me_w_rfel_036)
ob_zylinder_002 = bpy.data.objects.new('Zylinder.002', me_zylinder_009)
ob_mutter = bpy.data.objects.new('Mutter', me_zylinder_010)
ob_mutter_001 = bpy.data.objects.new('Mutter.001', me_zylinder_011)
ob_mutter_002 = bpy.data.objects.new('Mutter.002', me_zylinder_012)
ob_w_rfel = bpy.data.objects.new('Würfel', me_w_rfel)
ob_zylinder = bpy.data.objects.new('Zylinder', me_zylinder)
ob_w_rfel_001 = bpy.data.objects.new('Würfel.001', me_w_rfel_001)
ob_zylinder_001 = bpy.data.objects.new('Zylinder.001', me_zylinder_001)
ob_w_rfel_002 = bpy.data.objects.new('Würfel.002', me_w_rfel_005)
ob_1schiene_001 = bpy.data.objects.new('1Schiene.001', me_w_rfel_009)
ob_1schiene = bpy.data.objects.new('1Schiene', me_w_rfel_007)
ob_2schiene = bpy.data.objects.new('2Schiene', me_w_rfel_010)
ob_haltbrett_mock_1 = bpy.data.objects.new('haltbrett mock 1', me_w_rfel_012)
ob_haltbrett_mock_2 = bpy.data.objects.new('haltbrett mock 2', me_w_rfel_013)
ob_1schiene_002 = bpy.data.objects.new('1Schiene.002', me_w_rfel_026)
ob_2schiene_001 = bpy.data.objects.new('2Schiene.001', me_w_rfel_027)
ob_haltbrett_mock_1_001 = bpy.data.objects.new('haltbrett mock 1.001', me_w_rfel_028)
ob_haltbrett_mock_2_001 = bpy.data.objects.new('haltbrett mock 2.001', me_w_rfel_029)
ob_haltbrett_mock_1_002 = bpy.data.objects.new('haltbrett mock 1.002', me_w_rfel_031)
ob_haltbrett_mock_2_002 = bpy.data.objects.new('haltbrett mock 2.002', me_w_rfel_030)

# ---- transforms, parenting, visibility, modifiers, constraints
ob_haltbrett_mock_1_003.location = (-0.9658, 0.7234, -0.03)
ob_haltbrett_mock_1_003.scale = (0.15, 1.25, 0.025)
ob_w_rfel_003.location = (-0.9658, -0.1064, 0.0)
ob_w_rfel_003.scale = (0.106, 0.05, 0.005)
ob_w_rfel_005.location = (-1.023, -0.07544, 0.01079)
ob_w_rfel_005.scale = (0.0075, 0.015, 0.006118)
ob_zylinder_002.location = (-0.9674, -0.07545, 0.02068)
ob_zylinder_002.rotation_euler = (0.0, 1.571, 0.0)
ob_zylinder_002.scale = (0.7509, 0.7517, 13.0)
ob_mutter.location = (-0.9674, -0.07544, 0.03227)
ob_mutter.scale = (1.432, 1.391, 1.0)
ob_mutter_001.location = (-1.036, -0.07544, 0.02068)
ob_mutter_001.rotation_euler = (0.0, 1.571, 0.0)
ob_mutter_002.location = (-0.9007, -0.07544, 0.02068)
ob_mutter_002.rotation_euler = (0.0, 1.571, 0.0)
ob_w_rfel.location = (0.0, 0.0, 0.0)
ob_w_rfel.scale = (1.0, 0.054, 0.0055)
ob_zylinder.location = (0.0, 1.863e-09, 0.007482)
ob_zylinder.rotation_euler = (1.571, 0.0, 1.571)
ob_zylinder.scale = (0.04901, 0.007879, 1.0)
ob_w_rfel_001.location = (0.0, 0.0, 0.0645)
ob_w_rfel_001.scale = (1.0, 0.008, 0.07)
ob_zylinder_001.location = (0.7014, 0.0, 0.1087)
ob_zylinder_001.rotation_euler = (0.0, 1.571, 0.0)
ob_zylinder_001.scale = (0.02759, 0.03085, 3.341)
ob_w_rfel_002.location = (0.0, 0.0, 0.0645)
ob_w_rfel_002.scale = (1.0, 0.008, 0.07)
ob_1schiene_001.location = (0.0, 0.0, 0.0645)
ob_1schiene_001.scale = (1.0, 0.008, 0.07)
ob_1schiene.location = (0.0, 0.0, 0.0645)
ob_1schiene.scale = (1.0, 0.008, 0.07)
ob_2schiene.location = (0.0, 1.45, 0.0645)
ob_2schiene.scale = (1.0, 0.008, 0.07)
ob_haltbrett_mock_1.location = (-0.5, 0.7234, -0.02)
ob_haltbrett_mock_1.scale = (0.15, 1.25, 0.015)
ob_haltbrett_mock_2.location = (0.5, 0.7234, -0.02)
ob_haltbrett_mock_2.scale = (0.15, 1.25, 0.015)
ob_1schiene_002.location = (0.0, 0.0, 0.0645)
ob_1schiene_002.scale = (1.2, 0.008, 0.07)
ob_2schiene_001.location = (0.0, 1.45, 0.0645)
ob_2schiene_001.scale = (1.2, 0.008, 0.07)
ob_haltbrett_mock_1_001.location = (-0.3, 0.7234, -0.02)
ob_haltbrett_mock_1_001.scale = (0.15, 1.25, 0.015)
ob_haltbrett_mock_2_001.location = (0.3, 0.7234, -0.02)
ob_haltbrett_mock_2_001.scale = (0.15, 1.25, 0.015)
ob_haltbrett_mock_1_002.location = (-0.9, 0.7234, -0.02)
ob_haltbrett_mock_1_002.scale = (0.15, 1.25, 0.015)
ob_haltbrett_mock_2_002.location = (0.9, 0.7234, -0.02)
ob_haltbrett_mock_2_002.scale = (0.15, 1.25, 0.015)

# ---- collection membership
scene.collection.objects.link(ob_haltbrett_mock_1_003)
scene.collection.objects.link(ob_w_rfel_003)
scene.collection.objects.link(ob_w_rfel_005)
scene.collection.objects.link(ob_zylinder_002)
scene.collection.objects.link(ob_mutter)
scene.collection.objects.link(ob_mutter_001)
scene.collection.objects.link(ob_mutter_002)
col_collection.objects.link(ob_w_rfel)
col_collection.objects.link(ob_zylinder)
col_collection.objects.link(ob_w_rfel_001)
col_collection.objects.link(ob_zylinder_001)
col_collection_2.objects.link(ob_w_rfel_002)
col_collection_2.objects.link(ob_1schiene_001)
col_gleis_building.objects.link(ob_1schiene)
col_gleis_building.objects.link(ob_2schiene)
col_gleis_building.objects.link(ob_haltbrett_mock_1)
col_gleis_building.objects.link(ob_haltbrett_mock_2)
col_gleis_building_001.objects.link(ob_1schiene_002)
col_gleis_building_001.objects.link(ob_2schiene_001)
col_gleis_building_001.objects.link(ob_haltbrett_mock_1_001)
col_gleis_building_001.objects.link(ob_haltbrett_mock_2_001)
col_gleis_building_001.objects.link(ob_haltbrett_mock_1_002)
col_gleis_building_001.objects.link(ob_haltbrett_mock_2_002)

# ---- scene / render settings (as saved in the file)
scene.frame_start = 1; scene.frame_end = 250; scene.frame_set(1)
scene.render.engine = 'BLENDER_EEVEE_NEXT'
scene.cycles.use_denoising = False
scene.cycles.samples = 128
scene.cycles.sampling_pattern = 'TABULATED_SOBOL'
scene.cycles.use_adaptive_sampling = False
scene.cycles.use_light_tree = False
scene.view_settings.view_transform = 'Filmic'
bpy.context.view_layer.update()

# ---- added for rendering (the .blend has no active camera and no usable light): camera, sun
cam_auto = bpy.data.cameras.new('AutoCamera')
cam_auto.lens = 50.0
cam_auto.sensor_width = 36.0
cam_auto.clip_end = 1000.0
ob_auto_camera = bpy.data.objects.new('AutoCamera', cam_auto)
scene.collection.objects.link(ob_auto_camera)
ob_auto_camera.location = (3.21124, -3.13013, 2.60922)
ob_auto_camera.rotation_euler = (1.09748, -7.21219e-08, 0.694738)
scene.camera = ob_auto_camera
light_auto_sun = bpy.data.lights.new('AutoSun', 'SUN')
light_auto_sun.energy = 3.0
light_auto_sun.angle = 0.0523599
ob_auto_sun = bpy.data.objects.new('AutoSun', light_auto_sun)
scene.collection.objects.link(ob_auto_sun)
ob_auto_sun.rotation_euler = (0.872665, 0.174533, 0.523599)
bpy.context.view_layer.update()

